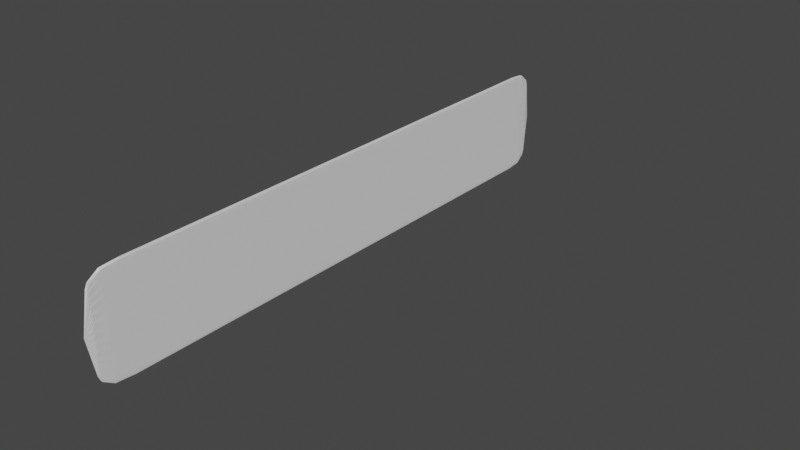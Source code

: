 # Source: panel.blend  (saved by Blender 3.1.7; exported with 4.5.12 LTS)
import bpy
from mathutils import Matrix  # noqa: F401  (used for matrix-valued properties, if any)

bpy.ops.wm.read_factory_settings(use_empty=True)
scene = bpy.context.scene
scene.name = 'Scene'

# ---- collections
col_collection = bpy.data.collections.new('Collection'); scene.collection.children.link(col_collection)

# ---- world
world_world = bpy.data.worlds.new('World'); scene.world = world_world
world_world.use_nodes = True; world_world.node_tree.nodes.clear()
_N = world_world.node_tree.nodes; _L = world_world.node_tree.links
n0 = _N.new('ShaderNodeOutputWorld'); n0.name = 'World Output'; n0.location = (300, 300)
n1 = _N.new('ShaderNodeBackground'); n1.name = 'Background'; n1.location = (10, 300)
n1.inputs[0].default_value = (0.05088, 0.05088, 0.05088, 1.0)
_L.new(n1.outputs[0], n0.inputs[0])
n0.is_active_output = True
world_world.color = (0.05088, 0.05088, 0.05088)
world_world.use_sun_shadow = False
world_world.sun_shadow_jitter_overblur = 0.0

# ---- meshes
me_circle_001 = bpy.data.meshes.new('Circle.001')
me_circle_001.from_pydata([(-6.706e-08, 2.88, 3.284), (-0.0373, 2.874, 3.284), (-0.07316, 2.883, 3.284), (-0.1062, 2.878, 3.284), (-0.1062, 2.867, 2.322), (-0.1062, 2.874, 1.824), (-0.1062, 2.878, 1.257), (-0.1062, 2.864, 0.6407), (-0.1062, 2.88, -7.153e-07), (-0.1062, 2.864, -0.6407), (-0.1062, 2.878, -1.257), (-0.1062, 2.874, -1.824), (-0.1062, 2.867, -2.322), (-0.1062, 2.878, -3.284), (-0.07316, 2.883, -3.284), (-0.0373, 2.874, -3.284), (0.0, 2.88, -3.284), (0.0373, 2.874, -3.284), (0.07316, 2.883, -3.284), (0.1062, 2.878, -3.284), (0.1062, 2.867, -2.322), (0.1062, 2.874, -1.824), (0.1062, 2.878, -1.257), (0.1062, 2.864, -0.6407), (0.1062, 2.88, 2.623e-06), (0.1062, 2.864, 0.6407), (0.1062, 2.878, 1.257), (0.1062, 2.874, 1.824), (0.1062, 2.867, 2.322), (0.1062, 2.878, 3.284), (0.07316, 2.883, 3.284), (0.0373, 2.874, 3.284), (0.1062, 2.873, 2.841), (-0.1062, 2.873, 2.807), (0.1062, 2.873, -2.803), (-0.1062, 2.873, -2.803), (-0.0373, 4.86, 3.284), (-6.706e-08, 4.866, 3.284), (-0.07316, 4.869, 3.284), (-0.1062, 4.864, 3.284), (-0.1062, 4.858, 2.807), (-0.1062, 4.86, 1.824), (-0.1062, 4.853, 2.322), (-0.1062, 4.863, 1.257), (-0.1062, 4.849, 0.6407), (-0.1062, 4.866, -7.153e-07), (-0.1062, 4.849, -0.6407), (-0.1062, 4.863, -1.257), (-0.1062, 4.86, -1.824), (-0.1062, 4.853, -2.322), (-0.1062, 4.858, -2.803), (-0.07316, 4.869, -3.284), (-0.1062, 4.864, -3.284), (-0.0373, 4.86, -3.284), (0.0, 4.866, -3.284), (0.0373, 4.86, -3.284), (0.07316, 4.869, -3.284), (0.1062, 4.864, -3.284), (0.1062, 4.858, -2.803), (0.1062, 4.86, -1.824), (0.1062, 4.853, -2.322), (0.1062, 4.863, -1.257), (0.1062, 4.849, -0.6407), (0.1062, 4.866, 2.623e-06), (0.1062, 4.849, 0.6407), (0.1062, 4.863, 1.257), (0.1062, 4.86, 1.824), (0.1062, 4.853, 2.322), (0.1062, 4.859, 2.841), (0.07316, 4.869, 3.284), (0.1062, 4.864, 3.284), (0.0373, 4.86, 3.284), (-0.0373, 6.845, 3.284), (-6.706e-08, 6.852, 3.284), (-0.07316, 6.855, 3.284), (-0.1062, 6.85, 3.284), (-0.1062, 6.844, 2.807), (-0.1062, 6.846, 1.824), (-0.1062, 6.839, 2.322), (-0.1062, 6.849, 1.257), (-0.1062, 6.835, 0.6407), (-0.1062, 6.852, -7.153e-07), (-0.1062, 6.835, -0.6407), (-0.1062, 6.849, -1.257), (-0.1062, 6.846, -1.824), (-0.1062, 6.839, -2.322), (-0.1062, 6.844, -2.803), (-0.07316, 6.855, -3.284), (-0.1062, 6.85, -3.284), (-0.0373, 6.845, -3.284), (0.0, 6.852, -3.284), (0.0373, 6.845, -3.284), (0.07316, 6.855, -3.284), (0.1062, 6.85, -3.284), (0.1062, 6.844, -2.803), (0.1062, 6.846, -1.824), (0.1062, 6.839, -2.322), (0.1062, 6.849, -1.257), (0.1062, 6.835, -0.6407), (0.1062, 6.852, 2.623e-06), (0.1062, 6.835, 0.6407), (0.1062, 6.849, 1.257), (0.1062, 6.846, 1.824), (0.1062, 6.839, 2.322), (0.1062, 6.845, 2.841), (0.07316, 6.855, 3.284), (0.1062, 6.85, 3.284), (0.0373, 6.845, 3.284), (-0.0373, 8.831, 3.284), (-6.706e-08, 8.838, 3.284), (-0.07316, 8.841, 3.284), (-0.1062, 8.835, 3.284), (-0.1062, 8.83, 2.807), (-0.1062, 8.832, 1.824), (-0.1062, 8.824, 2.322), (-0.1062, 8.835, 1.257), (-0.1062, 8.821, 0.6407), (-0.1062, 8.838, -7.153e-07), (-0.1062, 8.821, -0.6407), (-0.1062, 8.835, -1.257), (-0.1062, 8.832, -1.824), (-0.1062, 8.824, -2.322), (-0.1062, 8.83, -2.803), (-0.07316, 8.841, -3.284), (-0.1062, 8.835, -3.284), (-0.0373, 8.831, -3.284), (0.0, 8.838, -3.284), (0.0373, 8.831, -3.284), (0.07316, 8.841, -3.284), (0.1062, 8.835, -3.284), (0.1062, 8.83, -2.803), (0.1062, 8.832, -1.824), (0.1062, 8.824, -2.322), (0.1062, 8.835, -1.257), (0.1062, 8.821, -0.6407), (0.1062, 8.838, 2.623e-06), (0.1062, 8.821, 0.6407), (0.1062, 8.835, 1.257), (0.1062, 8.832, 1.824), (0.1062, 8.824, 2.322), (0.1062, 8.83, 2.841), (0.07316, 8.841, 3.284), (0.1062, 8.835, 3.284), (0.0373, 8.831, 3.284), (-0.0373, 10.83, 3.284), (-6.706e-08, 10.83, 3.284), (-0.07316, 10.84, 3.284), (-0.1062, 10.83, 3.284), (-0.1062, 10.83, 2.807), (-0.1062, 10.83, 1.824), (-0.1062, 10.82, 2.322), (-0.1062, 10.83, 1.257), (-0.1062, 10.82, 0.6407), (-0.1062, 10.83, -7.153e-07), (-0.1062, 10.82, -0.6407), (-0.1062, 10.83, -1.257), (-0.1062, 10.83, -1.824), (-0.1062, 10.82, -2.322), (-0.1062, 10.83, -2.803), (-0.07316, 10.84, -3.284), (-0.1062, 10.83, -3.284), (-0.0373, 10.83, -3.284), (0.0, 10.83, -3.284), (0.0373, 10.83, -3.284), (0.07316, 10.84, -3.284), (0.1062, 10.83, -3.284), (0.1062, 10.83, -2.803), (0.1062, 10.83, -1.824), (0.1062, 10.82, -2.322), (0.1062, 10.83, -1.257), (0.1062, 10.82, -0.6407), (0.1062, 10.83, 2.623e-06), (0.1062, 10.82, 0.6407), (0.1062, 10.83, 1.257), (0.1062, 10.83, 1.824), (0.1062, 10.82, 2.322), (0.1062, 10.83, 2.841), (0.07316, 10.84, 3.284), (0.1062, 10.83, 3.284), (0.0373, 10.83, 3.284), (-0.0373, 12.82, 3.284), (-6.706e-08, 12.83, 3.284), (-0.07316, 12.83, 3.284), (-0.1062, 12.83, 3.284), (-0.1062, 12.82, 2.807), (-0.1062, 12.82, 1.824), (-0.1062, 12.81, 2.322), (-0.1062, 12.83, 1.257), (-0.1062, 12.81, 0.6407), (-0.1062, 12.83, -7.153e-07), (-0.1062, 12.81, -0.6407), (-0.1062, 12.83, -1.257), (-0.1062, 12.82, -1.824), (-0.1062, 12.81, -2.322), (-0.1062, 12.82, -2.803), (-0.07316, 12.83, -3.284), (-0.1062, 12.83, -3.284), (-0.0373, 12.82, -3.284), (0.0, 12.83, -3.284), (0.0373, 12.82, -3.284), (0.07316, 12.83, -3.284), (0.1062, 12.83, -3.284), (0.1062, 12.82, -2.803), (0.1062, 12.82, -1.824), (0.1062, 12.81, -2.322), (0.1062, 12.83, -1.257), (0.1062, 12.81, -0.6407), (0.1062, 12.83, 2.623e-06), (0.1062, 12.81, 0.6407), (0.1062, 12.83, 1.257), (0.1062, 12.82, 1.824), (0.1062, 12.81, 2.322), (0.1062, 12.82, 2.841), (0.07316, 12.83, 3.284), (0.1062, 12.83, 3.284), (0.0373, 12.82, 3.284), (-0.0373, 14.82, 3.284), (-6.706e-08, 14.82, 3.284), (-0.07316, 14.83, 3.284), (-0.1062, 14.82, 3.284), (-0.1062, 14.82, 2.807), (-0.1062, 14.82, 1.824), (-0.1062, 14.81, 2.322), (-0.1062, 14.82, 1.257), (-0.1062, 14.81, 0.6407), (-0.1062, 14.82, -7.153e-07), (-0.1062, 14.81, -0.6407), (-0.1062, 14.82, -1.257), (-0.1062, 14.82, -1.824), (-0.1062, 14.81, -2.322), (-0.1062, 14.82, -2.803), (-0.07316, 14.83, -3.284), (-0.1062, 14.82, -3.284), (-0.0373, 14.82, -3.284), (0.0, 14.82, -3.284), (0.0373, 14.82, -3.284), (0.07316, 14.83, -3.284), (0.1062, 14.82, -3.284), (0.1062, 14.82, -2.803), (0.1062, 14.82, -1.824), (0.1062, 14.81, -2.322), (0.1062, 14.82, -1.257), (0.1062, 14.81, -0.6407), (0.1062, 14.82, 2.623e-06), (0.1062, 14.81, 0.6407), (0.1062, 14.82, 1.257), (0.1062, 14.82, 1.824), (0.1062, 14.81, 2.322), (0.1062, 14.82, 2.841), (0.07316, 14.83, 3.284), (0.1062, 14.82, 3.284), (0.0373, 14.82, 3.284), (-0.0373, 16.81, 3.284), (-6.706e-08, 16.82, 3.284), (-0.07316, 16.82, 3.284), (-0.1062, 16.82, 3.284), (-0.1062, 16.81, 2.807), (-0.1062, 16.81, 1.824), (-0.1062, 16.81, 2.322), (-0.1062, 16.82, 1.257), (-0.1062, 16.8, 0.6407), (-0.1062, 16.82, -7.153e-07), (-0.1062, 16.8, -0.6407), (-0.1062, 16.82, -1.257), (-0.1062, 16.81, -1.824), (-0.1062, 16.81, -2.322), (-0.1062, 16.81, -2.803), (-0.07316, 16.82, -3.284), (-0.1062, 16.82, -3.284), (-0.0373, 16.81, -3.284), (0.0, 16.82, -3.284), (0.0373, 16.81, -3.284), (0.07316, 16.82, -3.284), (0.1062, 16.82, -3.284), (0.1062, 16.81, -2.803), (0.1062, 16.81, -1.824), (0.1062, 16.81, -2.322), (0.1062, 16.82, -1.257), (0.1062, 16.8, -0.6407), (0.1062, 16.82, 2.623e-06), (0.1062, 16.8, 0.6407), (0.1062, 16.82, 1.257), (0.1062, 16.81, 1.824), (0.1062, 16.81, 2.322), (0.1062, 16.81, 2.841), (0.07316, 16.82, 3.284), (0.1062, 16.82, 3.284), (0.0373, 16.81, 3.284), (-0.0373, 18.81, 3.284), (-6.706e-08, 18.81, 3.284), (-0.07316, 18.82, 3.284), (-0.1062, 18.81, 3.284), (-0.1062, 18.81, 2.807), (-0.1062, 18.81, 1.824), (-0.1062, 18.8, 2.322), (-0.1062, 18.81, 1.257), (-0.1062, 18.8, 0.6407), (-0.1062, 18.81, -7.153e-07), (-0.1062, 18.8, -0.6407), (-0.1062, 18.81, -1.257), (-0.1062, 18.81, -1.824), (-0.1062, 18.8, -2.322), (-0.1062, 18.81, -2.803), (-0.07316, 18.82, -3.284), (-0.1062, 18.81, -3.284), (-0.0373, 18.81, -3.284), (0.0, 18.81, -3.284), (0.0373, 18.81, -3.284), (0.07316, 18.82, -3.284), (0.1062, 18.81, -3.284), (0.1062, 18.81, -2.803), (0.1062, 18.81, -1.824), (0.1062, 18.8, -2.322), (0.1062, 18.81, -1.257), (0.1062, 18.8, -0.6407), (0.1062, 18.81, 2.623e-06), (0.1062, 18.8, 0.6407), (0.1062, 18.81, 1.257), (0.1062, 18.81, 1.824), (0.1062, 18.8, 2.322), (0.1062, 18.81, 2.841), (0.07316, 18.82, 3.284), (0.1062, 18.81, 3.284), (0.0373, 18.81, 3.284), (-0.0373, 20.8, 3.284), (-6.706e-08, 20.81, 3.284), (-0.07316, 20.81, 3.284), (-0.1062, 20.81, 3.284), (-0.1062, 20.8, 2.807), (-0.1062, 20.8, 1.824), (-0.1062, 20.8, 2.322), (-0.1062, 20.81, 1.257), (-0.1062, 20.79, 0.6407), (-0.1062, 20.81, -7.153e-07), (-0.1062, 20.79, -0.6407), (-0.1062, 20.81, -1.257), (-0.1062, 20.8, -1.824), (-0.1062, 20.8, -2.322), (-0.1062, 20.8, -2.803), (-0.07316, 20.81, -3.284), (-0.1062, 20.81, -3.284), (-0.0373, 20.8, -3.284), (0.0, 20.81, -3.284), (0.0373, 20.8, -3.284), (0.07316, 20.81, -3.284), (0.1062, 20.81, -3.284), (0.1062, 20.8, -2.803), (0.1062, 20.8, -1.824), (0.1062, 20.8, -2.322), (0.1062, 20.81, -1.257), (0.1062, 20.79, -0.6407), (0.1062, 20.81, 2.623e-06), (0.1062, 20.79, 0.6407), (0.1062, 20.81, 1.257), (0.1062, 20.8, 1.824), (0.1062, 20.8, 2.322), (0.1062, 20.8, 2.841), (0.07316, 20.81, 3.284), (0.1062, 20.81, 3.284), (0.0373, 20.8, 3.284), (-0.0373, 22.8, 3.284), (-6.706e-08, 22.8, 3.284), (-0.07316, 22.81, 3.284), (-0.1062, 22.8, 3.284), (-0.1062, 22.8, 2.807), (-0.1062, 22.8, 1.824), (-0.1062, 22.79, 2.322), (-0.1062, 22.8, 1.257), (-0.1062, 22.79, 0.6407), (-0.1062, 22.8, -7.153e-07), (-0.1062, 22.79, -0.6407), (-0.1062, 22.8, -1.257), (-0.1062, 22.8, -1.824), (-0.1062, 22.79, -2.322), (-0.1062, 22.8, -2.803), (-0.07316, 22.81, -3.284), (-0.1062, 22.8, -3.284), (-0.0373, 22.8, -3.284), (0.0, 22.8, -3.284), (0.0373, 22.8, -3.284), (0.07316, 22.81, -3.284), (0.1062, 22.8, -3.284), (0.1062, 22.8, -2.803), (0.1062, 22.8, -1.824), (0.1062, 22.79, -2.322), (0.1062, 22.8, -1.257), (0.1062, 22.79, -0.6407), (0.1062, 22.8, 2.623e-06), (0.1062, 22.79, 0.6407), (0.1062, 22.8, 1.257), (0.1062, 22.8, 1.824), (0.1062, 22.79, 2.322), (0.1062, 22.8, 2.841), (0.07316, 22.81, 3.284), (0.1062, 22.8, 3.284), (0.0373, 22.8, 3.284), (-0.0373, 24.79, 3.284), (-6.706e-08, 24.8, 3.284), (-0.07316, 24.8, 3.284), (-0.1062, 24.8, 3.284), (-0.1062, 24.79, 2.807), (-0.1062, 24.79, 1.824), (-0.1062, 24.79, 2.322), (-0.1062, 24.8, 1.257), (-0.1062, 24.78, 0.6407), (-0.1062, 24.8, -7.153e-07), (-0.1062, 24.78, -0.6407), (-0.1062, 24.8, -1.257), (-0.1062, 24.79, -1.824), (-0.1062, 24.79, -2.322), (-0.1062, 24.79, -2.803), (-0.07316, 24.8, -3.284), (-0.1062, 24.8, -3.284), (-0.0373, 24.79, -3.284), (0.0, 24.8, -3.284), (0.0373, 24.79, -3.284), (0.07316, 24.8, -3.284), (0.1062, 24.8, -3.284), (0.1062, 24.79, -2.803), (0.1062, 24.79, -1.824), (0.1062, 24.79, -2.322), (0.1062, 24.8, -1.257), (0.1062, 24.78, -0.6407), (0.1062, 24.8, 2.623e-06), (0.1062, 24.78, 0.6407), (0.1062, 24.8, 1.257), (0.1062, 24.79, 1.824), (0.1062, 24.79, 2.322), (0.1062, 24.79, 2.841), (0.07316, 24.8, 3.284), (0.1062, 24.8, 3.284), (0.0373, 24.79, 3.284), (-0.0373, 26.79, 3.284), (-6.706e-08, 26.79, 3.284), (-0.07316, 26.8, 3.284), (-0.1062, 26.79, 3.284), (-0.1062, 26.79, 2.807), (-0.1062, 26.79, 1.824), (-0.1062, 26.78, 2.322), (-0.1062, 26.79, 1.257), (-0.1062, 26.78, 0.6407), (-0.1062, 26.79, -7.153e-07), (-0.1062, 26.78, -0.6407), (-0.1062, 26.79, -1.257), (-0.1062, 26.79, -1.824), (-0.1062, 26.78, -2.322), (-0.1062, 26.79, -2.803), (-0.07316, 26.8, -3.284), (-0.1062, 26.79, -3.284), (-0.0373, 26.79, -3.284), (0.0, 26.79, -3.284), (0.0373, 26.79, -3.284), (0.07316, 26.8, -3.284), (0.1062, 26.79, -3.284), (0.1062, 26.79, -2.803), (0.1062, 26.79, -1.824), (0.1062, 26.78, -2.322), (0.1062, 26.79, -1.257), (0.1062, 26.78, -0.6407), (0.1062, 26.79, 2.623e-06), (0.1062, 26.78, 0.6407), (0.1062, 26.79, 1.257), (0.1062, 26.79, 1.824), (0.1062, 26.78, 2.322), (0.1062, 26.79, 2.841), (0.07316, 26.8, 3.284), (0.1062, 26.79, 3.284), (0.0373, 26.79, 3.284), (-0.0373, 28.78, 3.284), (-6.706e-08, 28.79, 3.284), (-0.07316, 28.79, 3.284), (-0.1062, 28.79, 3.284), (-0.1062, 28.78, 2.807), (-0.1062, 28.78, 1.824), (-0.1062, 28.78, 2.322), (-0.1062, 28.79, 1.257), (-0.1062, 28.77, 0.6407), (-0.1062, 28.79, -7.153e-07), (-0.1062, 28.77, -0.6407), (-0.1062, 28.79, -1.257), (-0.1062, 28.78, -1.824), (-0.1062, 28.78, -2.322), (-0.1062, 28.78, -2.803), (-0.07316, 28.79, -3.284), (-0.1062, 28.79, -3.284), (-0.0373, 28.78, -3.284), (0.0, 28.79, -3.284), (0.0373, 28.78, -3.284), (0.07316, 28.79, -3.284), (0.1062, 28.79, -3.284), (0.1062, 28.78, -2.803), (0.1062, 28.78, -1.824), (0.1062, 28.78, -2.322), (0.1062, 28.79, -1.257), (0.1062, 28.77, -0.6407), (0.1062, 28.79, 2.623e-06), (0.1062, 28.77, 0.6407), (0.1062, 28.79, 1.257), (0.1062, 28.78, 1.824), (0.1062, 28.78, 2.322), (0.1062, 28.78, 2.841), (0.07316, 28.79, 3.284), (0.1062, 28.79, 3.284), (0.0373, 28.78, 3.284), (-0.0373, 30.78, 3.284), (-6.706e-08, 30.78, 3.284), (-0.07316, 30.79, 3.284), (-0.1062, 30.78, 3.284), (-0.1062, 30.78, 2.807), (-0.1062, 30.78, 1.824), (-0.1062, 30.77, 2.322), (-0.1062, 30.78, 1.257), (-0.1062, 30.77, 0.6407), (-0.1062, 30.78, -7.153e-07), (-0.1062, 30.77, -0.6407), (-0.1062, 30.78, -1.257), (-0.1062, 30.78, -1.824), (-0.1062, 30.77, -2.322), (-0.1062, 30.78, -2.803), (-0.07316, 30.79, -3.284), (-0.1062, 30.78, -3.284), (-0.0373, 30.78, -3.284), (0.0, 30.78, -3.284), (0.0373, 30.78, -3.284), (0.07316, 30.79, -3.284), (0.1062, 30.78, -3.284), (0.1062, 30.78, -2.803), (0.1062, 30.78, -1.824), (0.1062, 30.77, -2.322), (0.1062, 30.78, -1.257), (0.1062, 30.77, -0.6407), (0.1062, 30.78, 2.623e-06), (0.1062, 30.77, 0.6407), (0.1062, 30.78, 1.257), (0.1062, 30.78, 1.824), (0.1062, 30.77, 2.322), (0.1062, 30.78, 2.841), (0.07316, 30.79, 3.284), (0.1062, 30.78, 3.284), (0.0373, 30.78, 3.284), (-0.0373, 32.77, 3.284), (-6.706e-08, 32.78, 3.284), (-0.07316, 32.78, 3.284), (-0.1062, 32.78, 3.284), (-0.1062, 32.77, 2.807), (-0.1062, 32.77, 1.824), (-0.1062, 32.77, 2.322), (-0.1062, 32.78, 1.257), (-0.1062, 32.76, 0.6407), (-0.1062, 32.78, -7.153e-07), (-0.1062, 32.76, -0.6407), (-0.1062, 32.78, -1.257), (-0.1062, 32.77, -1.824), (-0.1062, 32.77, -2.322), (-0.1062, 32.77, -2.803), (-0.07316, 32.78, -3.284), (-0.1062, 32.78, -3.284), (-0.0373, 32.77, -3.284), (0.0, 32.78, -3.284), (0.0373, 32.77, -3.284), (0.07316, 32.78, -3.284), (0.1062, 32.78, -3.284), (0.1062, 32.77, -2.803), (0.1062, 32.77, -1.824), (0.1062, 32.77, -2.322), (0.1062, 32.78, -1.257), (0.1062, 32.76, -0.6407), (0.1062, 32.78, 2.623e-06), (0.1062, 32.76, 0.6407), (0.1062, 32.78, 1.257), (0.1062, 32.77, 1.824), (0.1062, 32.77, 2.322), (0.1062, 32.77, 2.841), (0.07316, 32.78, 3.284), (0.1062, 32.78, 3.284), (0.0373, 32.77, 3.284), (-0.0373, 34.77, 3.284), (-6.706e-08, 34.77, 3.284), (-0.07316, 34.78, 3.284), (-0.1062, 34.77, 3.284), (-0.1062, 34.77, 2.807), (-0.1062, 34.77, 1.824), (-0.1062, 34.76, 2.322), (-0.1062, 34.77, 1.257), (-0.1062, 34.76, 0.6407), (-0.1062, 34.77, -7.153e-07), (-0.1062, 34.76, -0.6407), (-0.1062, 34.77, -1.257), (-0.1062, 34.77, -1.824), (-0.1062, 34.76, -2.322), (-0.1062, 34.77, -2.803), (-0.07316, 34.78, -3.284), (-0.1062, 34.77, -3.284), (-0.0373, 34.77, -3.284), (0.0, 34.77, -3.284), (0.0373, 34.77, -3.284), (0.07316, 34.78, -3.284), (0.1062, 34.77, -3.284), (0.1062, 34.77, -2.803), (0.1062, 34.77, -1.824), (0.1062, 34.76, -2.322), (0.1062, 34.77, -1.257), (0.1062, 34.76, -0.6407), (0.1062, 34.77, 2.623e-06), (0.1062, 34.76, 0.6407), (0.1062, 34.77, 1.257), (0.1062, 34.77, 1.824), (0.1062, 34.76, 2.322), (0.1062, 34.77, 2.841), (0.07316, 34.78, 3.284), (0.1062, 34.77, 3.284), (0.0373, 34.77, 3.284), (7.852, -0.832, 3.284), (-6.706e-08, 0.604, 3.284), (-0.0373, 0.5976, 3.284), (-0.07316, 0.607, 3.284), (-0.1062, 0.6018, 3.284), (-0.1062, 0.5908, 2.322), (-0.1062, 0.598, 1.824), (-0.1062, 0.6013, 1.257), (-0.1062, 0.5875, 0.6407), (-0.1062, 0.604, -7.153e-07), (-0.1062, 0.5875, -0.6407), (-0.1062, 0.6013, -1.257), (-0.1062, 0.598, -1.824), (-0.1062, 0.5908, -2.322), (-0.1062, 0.6018, -3.284), (-0.07316, 0.607, -3.284), (-0.0373, 0.5976, -3.284), (0.0, 0.604, -3.284), (0.0373, 0.5976, -3.284), (0.07316, 0.607, -3.284), (0.1062, 0.6018, -3.284), (0.1062, 0.5908, -2.322), (0.1062, 0.598, -1.824), (0.1062, 0.6013, -1.257), (0.1062, 0.5875, -0.6407), (0.1062, 0.604, 2.623e-06), (0.1062, 0.5875, 0.6407), (0.1062, 0.6013, 1.257), (0.1062, 0.598, 1.824), (0.1062, 0.5908, 2.322), (0.1062, 0.6018, 3.284), (0.07316, 0.607, 3.284), (0.0373, 0.5976, 3.284), (0.1062, 0.5967, 2.841), (-0.1062, 0.5964, 2.807), (0.1062, 0.5963, -2.803), (-0.1062, 0.5963, -2.803), (-0.0373, -1.99, 3.284), (-6.706e-08, -1.983, 3.284), (-0.07316, -1.98, 3.284), (-0.1062, -1.985, 3.284), (-0.1062, -1.991, 2.807), (-0.1062, -1.989, 1.824), (-0.1062, -1.996, 2.322), (-0.1062, -1.986, 1.257), (-0.1062, -2.0, 0.6407), (-0.1062, -1.983, -7.153e-07), (-0.1062, -2.0, -0.6407), (-0.1062, -1.986, -1.257), (-0.1062, -1.989, -1.824), (-0.1062, -1.996, -2.322), (-0.1062, -1.991, -2.803), (-0.07316, -1.98, -3.284), (-0.1062, -1.985, -3.284), (-0.0373, -1.99, -3.284), (0.0, -1.983, -3.284), (0.0373, -1.99, -3.284), (0.07316, -1.98, -3.284), (0.1062, -1.985, -3.284), (0.1062, -1.991, -2.803), (0.1062, -1.989, -1.824), (0.1062, -1.996, -2.322), (0.1062, -1.986, -1.257), (0.1062, -2.0, -0.6407), (0.1062, -1.983, 2.623e-06), (0.1062, -2.0, 0.6407), (0.1062, -1.986, 1.257), (0.1062, -1.989, 1.824), (0.1062, -1.996, 2.322), (0.1062, -1.991, 2.841), (0.07316, -1.98, 3.284), (0.1062, -1.985, 3.284), (0.0373, -1.99, 3.284)], [], [(2, 1, 36, 38), (63, 62, 98, 99), (32, 28, 67, 68), (16, 15, 53, 54), (3, 2, 38, 39), (30, 29, 70, 69), (17, 16, 54, 55), (33, 3, 39, 40), (31, 30, 69, 71), (18, 17, 55, 56), (5, 4, 42, 41), (0, 31, 71, 37), (19, 18, 56, 57), (6, 5, 41, 43), (29, 32, 68, 70), (34, 19, 57, 58), (7, 6, 43, 44), (4, 33, 40, 42), (21, 20, 60, 59), (8, 7, 44, 45), (20, 34, 58, 60), (22, 21, 59, 61), (9, 8, 45, 46), (13, 35, 50, 52), (23, 22, 61, 62), (10, 9, 46, 47), (24, 23, 62, 63), (11, 10, 47, 48), (25, 24, 63, 64), (12, 11, 48, 49), (26, 25, 64, 65), (35, 12, 49, 50), (27, 26, 65, 66), (14, 13, 52, 51), (1, 0, 37, 36), (28, 27, 66, 67), (15, 14, 51, 53), (93, 92, 128, 129), (48, 47, 83, 84), (64, 63, 99, 100), (49, 48, 84, 85), (65, 64, 100, 101), (50, 49, 85, 86), (66, 65, 101, 102), (51, 52, 88, 87), (36, 37, 73, 72), (67, 66, 102, 103), (53, 51, 87, 89), (38, 36, 72, 74), (68, 67, 103, 104), (54, 53, 89, 90), (39, 38, 74, 75), (69, 70, 106, 105), (55, 54, 90, 91), (40, 39, 75, 76), (71, 69, 105, 107), (56, 55, 91, 92), (41, 42, 78, 77), (37, 71, 107, 73), (57, 56, 92, 93), (43, 41, 77, 79), (70, 68, 104, 106), (58, 57, 93, 94), (44, 43, 79, 80), (42, 40, 76, 78), (59, 60, 96, 95), (45, 44, 80, 81), (60, 58, 94, 96), (61, 59, 95, 97), (46, 45, 81, 82), (52, 50, 86, 88), (62, 61, 97, 98), (47, 46, 82, 83), (137, 136, 172, 173), (79, 77, 113, 115), (106, 104, 140, 142), (94, 93, 129, 130), (80, 79, 115, 116), (78, 76, 112, 114), (95, 96, 132, 131), (81, 80, 116, 117), (96, 94, 130, 132), (97, 95, 131, 133), (82, 81, 117, 118), (88, 86, 122, 124), (98, 97, 133, 134), (83, 82, 118, 119), (99, 98, 134, 135), (84, 83, 119, 120), (100, 99, 135, 136), (85, 84, 120, 121), (101, 100, 136, 137), (86, 85, 121, 122), (102, 101, 137, 138), (87, 88, 124, 123), (72, 73, 109, 108), (103, 102, 138, 139), (89, 87, 123, 125), (74, 72, 108, 110), (104, 103, 139, 140), (90, 89, 125, 126), (75, 74, 110, 111), (105, 106, 142, 141), (91, 90, 126, 127), (76, 75, 111, 112), (107, 105, 141, 143), (92, 91, 127, 128), (77, 78, 114, 113), (73, 107, 143, 109), (167, 168, 204, 203), (122, 121, 157, 158), (138, 137, 173, 174), (123, 124, 160, 159), (108, 109, 145, 144), (139, 138, 174, 175), (125, 123, 159, 161), (110, 108, 144, 146), (140, 139, 175, 176), (126, 125, 161, 162), (111, 110, 146, 147), (141, 142, 178, 177), (127, 126, 162, 163), (112, 111, 147, 148), (143, 141, 177, 179), (128, 127, 163, 164), (113, 114, 150, 149), (109, 143, 179, 145), (129, 128, 164, 165), (115, 113, 149, 151), (142, 140, 176, 178), (130, 129, 165, 166), (116, 115, 151, 152), (114, 112, 148, 150), (131, 132, 168, 167), (117, 116, 152, 153), (132, 130, 166, 168), (133, 131, 167, 169), (118, 117, 153, 154), (124, 122, 158, 160), (134, 133, 169, 170), (119, 118, 154, 155), (135, 134, 170, 171), (120, 119, 155, 156), (136, 135, 171, 172), (121, 120, 156, 157), (198, 197, 233, 234), (153, 152, 188, 189), (168, 166, 202, 204), (169, 167, 203, 205), (154, 153, 189, 190), (160, 158, 194, 196), (170, 169, 205, 206), (155, 154, 190, 191), (171, 170, 206, 207), (156, 155, 191, 192), (172, 171, 207, 208), (157, 156, 192, 193), (173, 172, 208, 209), (158, 157, 193, 194), (174, 173, 209, 210), (159, 160, 196, 195), (144, 145, 181, 180), (175, 174, 210, 211), (161, 159, 195, 197), (146, 144, 180, 182), (176, 175, 211, 212), (162, 161, 197, 198), (147, 146, 182, 183), (177, 178, 214, 213), (163, 162, 198, 199), (148, 147, 183, 184), (179, 177, 213, 215), (164, 163, 199, 200), (149, 150, 186, 185), (145, 179, 215, 181), (165, 164, 200, 201), (151, 149, 185, 187), (178, 176, 212, 214), (166, 165, 201, 202), (152, 151, 187, 188), (150, 148, 184, 186), (228, 227, 263, 264), (183, 182, 218, 219), (213, 214, 250, 249), (199, 198, 234, 235), (184, 183, 219, 220), (215, 213, 249, 251), (200, 199, 235, 236), (185, 186, 222, 221), (181, 215, 251, 217), (201, 200, 236, 237), (187, 185, 221, 223), (214, 212, 248, 250), (202, 201, 237, 238), (188, 187, 223, 224), (186, 184, 220, 222), (203, 204, 240, 239), (189, 188, 224, 225), (204, 202, 238, 240), (205, 203, 239, 241), (190, 189, 225, 226), (196, 194, 230, 232), (206, 205, 241, 242), (191, 190, 226, 227), (207, 206, 242, 243), (192, 191, 227, 228), (208, 207, 243, 244), (193, 192, 228, 229), (209, 208, 244, 245), (194, 193, 229, 230), (210, 209, 245, 246), (195, 196, 232, 231), (180, 181, 217, 216), (211, 210, 246, 247), (197, 195, 231, 233), (182, 180, 216, 218), (212, 211, 247, 248), (259, 257, 293, 295), (244, 243, 279, 280), (229, 228, 264, 265), (245, 244, 280, 281), (230, 229, 265, 266), (246, 245, 281, 282), (231, 232, 268, 267), (216, 217, 253, 252), (247, 246, 282, 283), (233, 231, 267, 269), (218, 216, 252, 254), (248, 247, 283, 284), (234, 233, 269, 270), (219, 218, 254, 255), (249, 250, 286, 285), (235, 234, 270, 271), (220, 219, 255, 256), (251, 249, 285, 287), (236, 235, 271, 272), (221, 222, 258, 257), (217, 251, 287, 253), (237, 236, 272, 273), (223, 221, 257, 259), (250, 248, 284, 286), (238, 237, 273, 274), (224, 223, 259, 260), (222, 220, 256, 258), (239, 240, 276, 275), (225, 224, 260, 261), (240, 238, 274, 276), (241, 239, 275, 277), (226, 225, 261, 262), (232, 230, 266, 268), (242, 241, 277, 278), (227, 226, 262, 263), (243, 242, 278, 279), (288, 289, 325, 324), (286, 284, 320, 322), (274, 273, 309, 310), (260, 259, 295, 296), (258, 256, 292, 294), (275, 276, 312, 311), (261, 260, 296, 297), (276, 274, 310, 312), (277, 275, 311, 313), (262, 261, 297, 298), (268, 266, 302, 304), (278, 277, 313, 314), (263, 262, 298, 299), (279, 278, 314, 315), (264, 263, 299, 300), (280, 279, 315, 316), (265, 264, 300, 301), (281, 280, 316, 317), (266, 265, 301, 302), (282, 281, 317, 318), (267, 268, 304, 303), (252, 253, 289, 288), (283, 282, 318, 319), (269, 267, 303, 305), (254, 252, 288, 290), (284, 283, 319, 320), (270, 269, 305, 306), (255, 254, 290, 291), (285, 286, 322, 321), (271, 270, 306, 307), (256, 255, 291, 292), (287, 285, 321, 323), (272, 271, 307, 308), (257, 258, 294, 293), (253, 287, 323, 289), (273, 272, 308, 309), (350, 349, 385, 386), (319, 318, 354, 355), (305, 303, 339, 341), (290, 288, 324, 326), (320, 319, 355, 356), (306, 305, 341, 342), (291, 290, 326, 327), (321, 322, 358, 357), (307, 306, 342, 343), (292, 291, 327, 328), (323, 321, 357, 359), (308, 307, 343, 344), (293, 294, 330, 329), (289, 323, 359, 325), (309, 308, 344, 345), (295, 293, 329, 331), (322, 320, 356, 358), (310, 309, 345, 346), (296, 295, 331, 332), (294, 292, 328, 330), (311, 312, 348, 347), (297, 296, 332, 333), (312, 310, 346, 348), (313, 311, 347, 349), (298, 297, 333, 334), (304, 302, 338, 340), (314, 313, 349, 350), (299, 298, 334, 335), (315, 314, 350, 351), (300, 299, 335, 336), (316, 315, 351, 352), (301, 300, 336, 337), (317, 316, 352, 353), (302, 301, 337, 338), (318, 317, 353, 354), (303, 304, 340, 339), (380, 379, 415, 416), (335, 334, 370, 371), (351, 350, 386, 387), (336, 335, 371, 372), (352, 351, 387, 388), (337, 336, 372, 373), (353, 352, 388, 389), (338, 337, 373, 374), (354, 353, 389, 390), (339, 340, 376, 375), (324, 325, 361, 360), (355, 354, 390, 391), (341, 339, 375, 377), (326, 324, 360, 362), (356, 355, 391, 392), (342, 341, 377, 378), (327, 326, 362, 363), (357, 358, 394, 393), (343, 342, 378, 379), (328, 327, 363, 364), (359, 357, 393, 395), (344, 343, 379, 380), (329, 330, 366, 365), (325, 359, 395, 361), (345, 344, 380, 381), (331, 329, 365, 367), (358, 356, 392, 394), (346, 345, 381, 382), (332, 331, 367, 368), (330, 328, 364, 366), (347, 348, 384, 383), (333, 332, 368, 369), (348, 346, 382, 384), (349, 347, 383, 385), (334, 333, 369, 370), (340, 338, 374, 376), (410, 409, 445, 446), (365, 366, 402, 401), (361, 395, 431, 397), (381, 380, 416, 417), (367, 365, 401, 403), (394, 392, 428, 430), (382, 381, 417, 418), (368, 367, 403, 404), (366, 364, 400, 402), (383, 384, 420, 419), (369, 368, 404, 405), (384, 382, 418, 420), (385, 383, 419, 421), (370, 369, 405, 406), (376, 374, 410, 412), (386, 385, 421, 422), (371, 370, 406, 407), (387, 386, 422, 423), (372, 371, 407, 408), (388, 387, 423, 424), (373, 372, 408, 409), (389, 388, 424, 425), (374, 373, 409, 410), (390, 389, 425, 426), (375, 376, 412, 411), (360, 361, 397, 396), (391, 390, 426, 427), (377, 375, 411, 413), (362, 360, 396, 398), (392, 391, 427, 428), (378, 377, 413, 414), (363, 362, 398, 399), (393, 394, 430, 429), (379, 378, 414, 415), (364, 363, 399, 400), (395, 393, 429, 431), (441, 440, 476, 477), (426, 425, 461, 462), (411, 412, 448, 447), (396, 397, 433, 432), (427, 426, 462, 463), (413, 411, 447, 449), (398, 396, 432, 434), (428, 427, 463, 464), (414, 413, 449, 450), (399, 398, 434, 435), (429, 430, 466, 465), (415, 414, 450, 451), (400, 399, 435, 436), (431, 429, 465, 467), (416, 415, 451, 452), (401, 402, 438, 437), (397, 431, 467, 433), (417, 416, 452, 453), (403, 401, 437, 439), (430, 428, 464, 466), (418, 417, 453, 454), (404, 403, 439, 440), (402, 400, 436, 438), (419, 420, 456, 455), (405, 404, 440, 441), (420, 418, 454, 456), (421, 419, 455, 457), (406, 405, 441, 442), (412, 410, 446, 448), (422, 421, 457, 458), (407, 406, 442, 443), (423, 422, 458, 459), (408, 407, 443, 444), (424, 423, 459, 460), (409, 408, 444, 445), (425, 424, 460, 461), (471, 470, 506, 507), (456, 454, 490, 492), (457, 455, 491, 493), (442, 441, 477, 478), (448, 446, 482, 484), (458, 457, 493, 494), (443, 442, 478, 479), (459, 458, 494, 495), (444, 443, 479, 480), (460, 459, 495, 496), (445, 444, 480, 481), (461, 460, 496, 497), (446, 445, 481, 482), (462, 461, 497, 498), (447, 448, 484, 483), (432, 433, 469, 468), (463, 462, 498, 499), (449, 447, 483, 485), (434, 432, 468, 470), (464, 463, 499, 500), (450, 449, 485, 486), (435, 434, 470, 471), (465, 466, 502, 501), (451, 450, 486, 487), (436, 435, 471, 472), (467, 465, 501, 503), (452, 451, 487, 488), (437, 438, 474, 473), (433, 467, 503, 469), (453, 452, 488, 489), (439, 437, 473, 475), (466, 464, 500, 502), (454, 453, 489, 490), (440, 439, 475, 476), (438, 436, 472, 474), (455, 456, 492, 491), (532, 531, 567, 568), (501, 502, 538, 537), (487, 486, 522, 523), (472, 471, 507, 508), (503, 501, 537, 539), (488, 487, 523, 524), (473, 474, 510, 509), (469, 503, 539, 505), (489, 488, 524, 525), (475, 473, 509, 511), (502, 500, 536, 538), (490, 489, 525, 526), (476, 475, 511, 512), (474, 472, 508, 510), (491, 492, 528, 527), (477, 476, 512, 513), (492, 490, 526, 528), (493, 491, 527, 529), (478, 477, 513, 514), (484, 482, 518, 520), (494, 493, 529, 530), (479, 478, 514, 515), (495, 494, 530, 531), (480, 479, 515, 516), (496, 495, 531, 532), (481, 480, 516, 517), (497, 496, 532, 533), (482, 481, 517, 518), (498, 497, 533, 534), (483, 484, 520, 519), (468, 469, 505, 504), (499, 498, 534, 535), (485, 483, 519, 521), (470, 468, 504, 506), (500, 499, 535, 536), (486, 485, 521, 522), (567, 566, 602, 603), (517, 516, 552, 553), (533, 532, 568, 569), (518, 517, 553, 554), (534, 533, 569, 570), (519, 520, 556, 555), (504, 505, 541, 540), (535, 534, 570, 571), (521, 519, 555, 557), (538, 536, 572, 574), (506, 504, 540, 542), (536, 535, 571, 572), (522, 521, 557, 558), (510, 508, 544, 546), (507, 506, 542, 543), (537, 538, 574, 573), (523, 522, 558, 559), (528, 526, 562, 564), (508, 507, 543, 544), (539, 537, 573, 575), (524, 523, 559, 560), (520, 518, 554, 556), (509, 510, 546, 545), (505, 539, 575, 541), (525, 524, 560, 561), (511, 509, 545, 547), (526, 525, 561, 562), (512, 511, 547, 548), (527, 528, 564, 563), (513, 512, 548, 549), (529, 527, 563, 565), (514, 513, 549, 550), (530, 529, 565, 566), (515, 514, 550, 551), (531, 530, 566, 567), (516, 515, 551, 552), (576, 577, 611, 609, 610, 608, 607, 606, 605, 604, 603, 602, 601, 599, 600, 598, 597, 596, 595, 594, 593, 591, 592, 590, 589, 588, 587, 586, 585, 584, 583, 581, 582, 580, 579, 578), (552, 551, 587, 588), (568, 567, 603, 604), (553, 552, 588, 589), (569, 568, 604, 605), (554, 553, 589, 590), (570, 569, 605, 606), (555, 556, 592, 591), (540, 541, 577, 576), (571, 570, 606, 607), (557, 555, 591, 593), (542, 540, 576, 578), (572, 571, 607, 608), (558, 557, 593, 594), (543, 542, 578, 579), (573, 574, 610, 609), (559, 558, 594, 595), (544, 543, 579, 580), (575, 573, 609, 611), (560, 559, 595, 596), (545, 546, 582, 581), (541, 575, 611, 577), (561, 560, 596, 597), (547, 545, 581, 583), (574, 572, 608, 610), (562, 561, 597, 598), (548, 547, 583, 584), (546, 544, 580, 582), (563, 564, 600, 599), (549, 548, 584, 585), (564, 562, 598, 600), (565, 563, 599, 601), (550, 549, 585, 586), (556, 554, 590, 592), (566, 565, 601, 602), (551, 550, 586, 587), (24, 25, 638, 637), (11, 12, 625, 624), (25, 26, 639, 638), (12, 35, 648, 625), (26, 27, 640, 639), (13, 14, 627, 626), (0, 1, 614, 613), (27, 28, 641, 640), (14, 15, 628, 627), (1, 2, 615, 614), (28, 32, 645, 641), (15, 16, 629, 628), (2, 3, 616, 615), (29, 30, 643, 642), (16, 17, 630, 629), (3, 33, 646, 616), (30, 31, 644, 643), (17, 18, 631, 630), (4, 5, 618, 617), (31, 0, 613, 644), (18, 19, 632, 631), (5, 6, 619, 618), (32, 29, 642, 645), (19, 34, 647, 632), (6, 7, 620, 619), (33, 4, 617, 646), (20, 21, 634, 633), (7, 8, 621, 620), (34, 20, 633, 647), (21, 22, 635, 634), (8, 9, 622, 621), (35, 13, 626, 648), (22, 23, 636, 635), (9, 10, 623, 622), (23, 24, 637, 636), (10, 11, 624, 623), (628, 629, 667, 666), (649, 651, 652, 653, 655, 654, 656, 657, 658, 659, 660, 661, 662, 663, 665, 664, 666, 667, 668, 669, 670, 671, 673, 672, 674, 675, 676, 677, 678, 679, 680, 681, 683, 682, 684, 650), (615, 616, 652, 651), (642, 643, 682, 683), (629, 630, 668, 667), (616, 646, 653, 652), (643, 644, 684, 682), (630, 631, 669, 668), (617, 618, 654, 655), (644, 613, 650, 684), (631, 632, 670, 669), (618, 619, 656, 654), (645, 642, 683, 681), (632, 647, 671, 670), (619, 620, 657, 656), (646, 617, 655, 653), (633, 634, 672, 673), (620, 621, 658, 657), (647, 633, 673, 671), (634, 635, 674, 672), (621, 622, 659, 658), (648, 626, 665, 663), (635, 636, 675, 674), (622, 623, 660, 659), (636, 637, 676, 675), (623, 624, 661, 660), (637, 638, 677, 676), (624, 625, 662, 661), (638, 639, 678, 677), (625, 648, 663, 662), (639, 640, 679, 678), (626, 627, 664, 665), (613, 614, 649, 650), (640, 641, 680, 679), (627, 628, 666, 664), (614, 615, 651, 649), (641, 645, 681, 680)])
_uv = me_circle_001.uv_layers.new(name='UVMap')
_uv.uv.foreach_set('vector', [0.5608, 0.3926, 0.5607, 0.3918, 0.5863, 0.3916, 0.5864, 0.3925, 0.5885, 0.4659, 0.5882, 0.4505, 0.6142, 0.4503, 0.6145, 0.4658, 0.5627, 0.5344, 0.5626, 0.522, 0.5885, 0.5219, 0.5886, 0.5344, 0.5595, 0.5523, 0.5595, 0.5514, 0.585, 0.552, 0.5851, 0.5529, 0.5608, 0.3934, 0.5608, 0.3926, 0.5864, 0.3925, 0.5864, 0.3933, 0.5629, 0.5456, 0.5629, 0.5448, 0.5886, 0.5452, 0.5887, 0.546, 0.5621, 0.3856, 0.5622, 0.3847, 0.588, 0.3841, 0.5879, 0.385, 0.5606, 0.4047, 0.5608, 0.3934, 0.5864, 0.3933, 0.5863, 0.4047, 0.5628, 0.5465, 0.5629, 0.5456, 0.5887, 0.546, 0.5886, 0.5468, 0.5623, 0.3864, 0.5621, 0.3856, 0.5879, 0.385, 0.588, 0.3859, 0.5604, 0.428, 0.5604, 0.4162, 0.5861, 0.4163, 0.5861, 0.4282, 0.5628, 0.5474, 0.5628, 0.5465, 0.5886, 0.5468, 0.5886, 0.5477, 0.5623, 0.3872, 0.5623, 0.3864, 0.588, 0.3859, 0.588, 0.3867, 0.5603, 0.4416, 0.5604, 0.428, 0.5861, 0.4282, 0.5861, 0.4418, 0.5629, 0.5448, 0.5627, 0.5344, 0.5886, 0.5344, 0.5886, 0.5452, 0.5622, 0.3986, 0.5623, 0.3872, 0.588, 0.3867, 0.588, 0.3983, 0.56, 0.4563, 0.5603, 0.4416, 0.5861, 0.4418, 0.5858, 0.4565, 0.5604, 0.4162, 0.5606, 0.4047, 0.5863, 0.4047, 0.5861, 0.4163, 0.5622, 0.422, 0.5621, 0.4101, 0.588, 0.4099, 0.5882, 0.4219, 0.5601, 0.4716, 0.56, 0.4563, 0.5858, 0.4565, 0.5859, 0.4718, 0.5621, 0.4101, 0.5622, 0.3986, 0.588, 0.3983, 0.588, 0.4099, 0.5623, 0.4357, 0.5622, 0.422, 0.5882, 0.4219, 0.5883, 0.4356, 0.5598, 0.4869, 0.5601, 0.4716, 0.5859, 0.4718, 0.5856, 0.4871, 0.5596, 0.5498, 0.5596, 0.5385, 0.5852, 0.5388, 0.5851, 0.5504, 0.5622, 0.4506, 0.5623, 0.4357, 0.5883, 0.4356, 0.5882, 0.4505, 0.5598, 0.5017, 0.5598, 0.4869, 0.5856, 0.4871, 0.5856, 0.5019, 0.5624, 0.466, 0.5622, 0.4506, 0.5882, 0.4505, 0.5885, 0.4659, 0.5597, 0.5152, 0.5598, 0.5017, 0.5856, 0.5019, 0.5855, 0.5154, 0.5623, 0.4815, 0.5624, 0.466, 0.5885, 0.4659, 0.5883, 0.4814, 0.5595, 0.5271, 0.5597, 0.5152, 0.5855, 0.5154, 0.5853, 0.5273, 0.5625, 0.4964, 0.5623, 0.4815, 0.5883, 0.4814, 0.5885, 0.4962, 0.5596, 0.5385, 0.5595, 0.5271, 0.5853, 0.5273, 0.5852, 0.5388, 0.5626, 0.51, 0.5625, 0.4964, 0.5885, 0.4962, 0.5886, 0.5099, 0.5596, 0.5506, 0.5596, 0.5498, 0.5851, 0.5504, 0.5852, 0.5511, 0.5607, 0.3918, 0.5608, 0.3909, 0.5864, 0.3907, 0.5863, 0.3916, 0.5626, 0.522, 0.5626, 0.51, 0.5886, 0.5099, 0.5885, 0.5219, 0.5595, 0.5514, 0.5596, 0.5506, 0.5852, 0.5511, 0.585, 0.552, 0.614, 0.3864, 0.6141, 0.3856, 0.6402, 0.3855, 0.6401, 0.3863, 0.5855, 0.5154, 0.5856, 0.5019, 0.6114, 0.5021, 0.6112, 0.5157, 0.5883, 0.4814, 0.5885, 0.4659, 0.6145, 0.4658, 0.6143, 0.4813, 0.5853, 0.5273, 0.5855, 0.5154, 0.6112, 0.5157, 0.611, 0.5276, 0.5885, 0.4962, 0.5883, 0.4814, 0.6143, 0.4813, 0.6146, 0.4962, 0.5852, 0.5388, 0.5853, 0.5273, 0.611, 0.5276, 0.611, 0.5391, 0.5886, 0.5099, 0.5885, 0.4962, 0.6146, 0.4962, 0.6146, 0.5099, 0.5852, 0.5511, 0.5851, 0.5504, 0.6109, 0.5507, 0.611, 0.5515, 0.5863, 0.3916, 0.5864, 0.3907, 0.6122, 0.3908, 0.6121, 0.3917, 0.5885, 0.5219, 0.5886, 0.5099, 0.6146, 0.5099, 0.6145, 0.5219, 0.585, 0.552, 0.5852, 0.5511, 0.611, 0.5515, 0.6108, 0.5523, 0.5864, 0.3925, 0.5863, 0.3916, 0.6121, 0.3917, 0.6122, 0.3926, 0.5886, 0.5344, 0.5885, 0.5219, 0.6145, 0.5219, 0.6146, 0.5345, 0.5851, 0.5529, 0.585, 0.552, 0.6108, 0.5523, 0.6109, 0.5532, 0.5864, 0.3933, 0.5864, 0.3925, 0.6122, 0.3926, 0.6122, 0.3934, 0.5887, 0.546, 0.5886, 0.5452, 0.6147, 0.5452, 0.6147, 0.546, 0.5879, 0.385, 0.588, 0.3841, 0.614, 0.3839, 0.6139, 0.3848, 0.5863, 0.4047, 0.5864, 0.3933, 0.6122, 0.3934, 0.612, 0.4048, 0.5886, 0.5468, 0.5887, 0.546, 0.6147, 0.546, 0.6146, 0.5469, 0.588, 0.3859, 0.5879, 0.385, 0.6139, 0.3848, 0.6141, 0.3856, 0.5861, 0.4282, 0.5861, 0.4163, 0.6119, 0.4164, 0.6119, 0.4283, 0.5886, 0.5477, 0.5886, 0.5468, 0.6146, 0.5469, 0.6147, 0.5478, 0.588, 0.3867, 0.588, 0.3859, 0.6141, 0.3856, 0.614, 0.3864, 0.5861, 0.4418, 0.5861, 0.4282, 0.6119, 0.4283, 0.6119, 0.4419, 0.5886, 0.5452, 0.5886, 0.5344, 0.6146, 0.5345, 0.6147, 0.5452, 0.588, 0.3983, 0.588, 0.3867, 0.614, 0.3864, 0.614, 0.3981, 0.5858, 0.4565, 0.5861, 0.4418, 0.6119, 0.4419, 0.6116, 0.4567, 0.5861, 0.4163, 0.5863, 0.4047, 0.612, 0.4048, 0.6119, 0.4164, 0.5882, 0.4219, 0.588, 0.4099, 0.614, 0.4097, 0.6142, 0.4217, 0.5859, 0.4718, 0.5858, 0.4565, 0.6116, 0.4567, 0.6117, 0.472, 0.588, 0.4099, 0.588, 0.3983, 0.614, 0.3981, 0.614, 0.4097, 0.5883, 0.4356, 0.5882, 0.4219, 0.6142, 0.4217, 0.6143, 0.4355, 0.5856, 0.4871, 0.5859, 0.4718, 0.6117, 0.472, 0.6113, 0.4874, 0.5851, 0.5504, 0.5852, 0.5388, 0.611, 0.5391, 0.6109, 0.5507, 0.5882, 0.4505, 0.5883, 0.4356, 0.6143, 0.4355, 0.6142, 0.4503, 0.5856, 0.5019, 0.5856, 0.4871, 0.6113, 0.4874, 0.6114, 0.5021, 0.6406, 0.4961, 0.6404, 0.4812, 0.6665, 0.4811, 0.6668, 0.496, 0.6119, 0.4419, 0.6119, 0.4283, 0.6377, 0.4285, 0.6377, 0.4421, 0.6147, 0.5452, 0.6146, 0.5345, 0.6407, 0.5344, 0.6408, 0.5451, 0.614, 0.3981, 0.614, 0.3864, 0.6401, 0.3863, 0.6401, 0.3979, 0.6116, 0.4567, 0.6119, 0.4419, 0.6377, 0.4421, 0.6374, 0.4569, 0.6119, 0.4164, 0.612, 0.4048, 0.6379, 0.405, 0.6377, 0.4166, 0.6142, 0.4217, 0.614, 0.4097, 0.6401, 0.4096, 0.6402, 0.4216, 0.6117, 0.472, 0.6116, 0.4567, 0.6374, 0.4569, 0.6375, 0.4722, 0.614, 0.4097, 0.614, 0.3981, 0.6401, 0.3979, 0.6401, 0.4096, 0.6143, 0.4355, 0.6142, 0.4217, 0.6402, 0.4216, 0.6404, 0.4353, 0.6113, 0.4874, 0.6117, 0.472, 0.6375, 0.4722, 0.6371, 0.4876, 0.6109, 0.5507, 0.611, 0.5391, 0.6368, 0.5394, 0.6368, 0.5509, 0.6142, 0.4503, 0.6143, 0.4355, 0.6404, 0.4353, 0.6402, 0.4502, 0.6114, 0.5021, 0.6113, 0.4874, 0.6371, 0.4876, 0.6372, 0.5023, 0.6145, 0.4658, 0.6142, 0.4503, 0.6402, 0.4502, 0.6405, 0.4657, 0.6112, 0.5157, 0.6114, 0.5021, 0.6372, 0.5023, 0.637, 0.5159, 0.6143, 0.4813, 0.6145, 0.4658, 0.6405, 0.4657, 0.6404, 0.4812, 0.611, 0.5276, 0.6112, 0.5157, 0.637, 0.5159, 0.6368, 0.5279, 0.6146, 0.4962, 0.6143, 0.4813, 0.6404, 0.4812, 0.6406, 0.4961, 0.611, 0.5391, 0.611, 0.5276, 0.6368, 0.5279, 0.6368, 0.5394, 0.6146, 0.5099, 0.6146, 0.4962, 0.6406, 0.4961, 0.6406, 0.5098, 0.611, 0.5515, 0.6109, 0.5507, 0.6368, 0.5509, 0.6368, 0.5517, 0.6121, 0.3917, 0.6122, 0.3908, 0.6381, 0.391, 0.638, 0.3919, 0.6145, 0.5219, 0.6146, 0.5099, 0.6406, 0.5098, 0.6406, 0.5218, 0.6108, 0.5523, 0.611, 0.5515, 0.6368, 0.5517, 0.6367, 0.5526, 0.6122, 0.3926, 0.6121, 0.3917, 0.638, 0.3919, 0.6381, 0.3927, 0.6146, 0.5345, 0.6145, 0.5219, 0.6406, 0.5218, 0.6407, 0.5344, 0.6109, 0.5532, 0.6108, 0.5523, 0.6367, 0.5526, 0.6368, 0.5535, 0.6122, 0.3934, 0.6122, 0.3926, 0.6381, 0.3927, 0.638, 0.3935, 0.6147, 0.546, 0.6147, 0.5452, 0.6408, 0.5451, 0.6408, 0.5459, 0.6139, 0.3848, 0.614, 0.3839, 0.6401, 0.3837, 0.64, 0.3846, 0.612, 0.4048, 0.6122, 0.3934, 0.638, 0.3935, 0.6379, 0.405, 0.6146, 0.5469, 0.6147, 0.546, 0.6408, 0.5459, 0.6407, 0.5468, 0.6141, 0.3856, 0.6139, 0.3848, 0.64, 0.3846, 0.6402, 0.3855, 0.6119, 0.4283, 0.6119, 0.4164, 0.6377, 0.4166, 0.6377, 0.4285, 0.6147, 0.5478, 0.6146, 0.5469, 0.6407, 0.5468, 0.6408, 0.5477, 0.6664, 0.4215, 0.6663, 0.4094, 0.6925, 0.4094, 0.6926, 0.4214, 0.6368, 0.5394, 0.6368, 0.5279, 0.6628, 0.5281, 0.6628, 0.5396, 0.6406, 0.5098, 0.6406, 0.4961, 0.6668, 0.496, 0.6668, 0.5097, 0.6368, 0.5517, 0.6368, 0.5509, 0.6628, 0.5512, 0.6628, 0.5519, 0.638, 0.3919, 0.6381, 0.391, 0.6641, 0.3912, 0.664, 0.3921, 0.6406, 0.5218, 0.6406, 0.5098, 0.6668, 0.5097, 0.6668, 0.5217, 0.6367, 0.5526, 0.6368, 0.5517, 0.6628, 0.5519, 0.6627, 0.5528, 0.6381, 0.3927, 0.638, 0.3919, 0.664, 0.3921, 0.6641, 0.3929, 0.6407, 0.5344, 0.6406, 0.5218, 0.6668, 0.5217, 0.6669, 0.5343, 0.6368, 0.5535, 0.6367, 0.5526, 0.6627, 0.5528, 0.6628, 0.5537, 0.638, 0.3935, 0.6381, 0.3927, 0.6641, 0.3929, 0.664, 0.3937, 0.6408, 0.5459, 0.6408, 0.5451, 0.667, 0.545, 0.6671, 0.5459, 0.64, 0.3846, 0.6401, 0.3837, 0.6664, 0.3836, 0.6663, 0.3845, 0.6379, 0.405, 0.638, 0.3935, 0.664, 0.3937, 0.6639, 0.4052, 0.6407, 0.5468, 0.6408, 0.5459, 0.6671, 0.5459, 0.667, 0.5467, 0.6402, 0.3855, 0.64, 0.3846, 0.6663, 0.3845, 0.6664, 0.3853, 0.6377, 0.4285, 0.6377, 0.4166, 0.6637, 0.4168, 0.6637, 0.4287, 0.6408, 0.5477, 0.6407, 0.5468, 0.667, 0.5467, 0.6671, 0.5476, 0.6401, 0.3863, 0.6402, 0.3855, 0.6664, 0.3853, 0.6664, 0.3861, 0.6377, 0.4421, 0.6377, 0.4285, 0.6637, 0.4287, 0.6636, 0.4423, 0.6408, 0.5451, 0.6407, 0.5344, 0.6669, 0.5343, 0.667, 0.545, 0.6401, 0.3979, 0.6401, 0.3863, 0.6664, 0.3861, 0.6663, 0.3978, 0.6374, 0.4569, 0.6377, 0.4421, 0.6636, 0.4423, 0.6633, 0.4571, 0.6377, 0.4166, 0.6379, 0.405, 0.6639, 0.4052, 0.6637, 0.4168, 0.6402, 0.4216, 0.6401, 0.4096, 0.6663, 0.4094, 0.6664, 0.4215, 0.6375, 0.4722, 0.6374, 0.4569, 0.6633, 0.4571, 0.6634, 0.4724, 0.6401, 0.4096, 0.6401, 0.3979, 0.6663, 0.3978, 0.6663, 0.4094, 0.6404, 0.4353, 0.6402, 0.4216, 0.6664, 0.4215, 0.6665, 0.4352, 0.6371, 0.4876, 0.6375, 0.4722, 0.6634, 0.4724, 0.6631, 0.4878, 0.6368, 0.5509, 0.6368, 0.5394, 0.6628, 0.5396, 0.6628, 0.5512, 0.6402, 0.4502, 0.6404, 0.4353, 0.6665, 0.4352, 0.6664, 0.4501, 0.6372, 0.5023, 0.6371, 0.4876, 0.6631, 0.4878, 0.6631, 0.5025, 0.6405, 0.4657, 0.6402, 0.4502, 0.6664, 0.4501, 0.6667, 0.4656, 0.637, 0.5159, 0.6372, 0.5023, 0.6631, 0.5025, 0.663, 0.5161, 0.6404, 0.4812, 0.6405, 0.4657, 0.6667, 0.4656, 0.6665, 0.4811, 0.6368, 0.5279, 0.637, 0.5159, 0.663, 0.5161, 0.6628, 0.5281, 0.6888, 0.5539, 0.6887, 0.553, 0.7147, 0.5531, 0.7148, 0.554, 0.6634, 0.4724, 0.6633, 0.4571, 0.6892, 0.4573, 0.6893, 0.4726, 0.6663, 0.4094, 0.6663, 0.3978, 0.6925, 0.3977, 0.6925, 0.4094, 0.6665, 0.4352, 0.6664, 0.4215, 0.6926, 0.4214, 0.6927, 0.4351, 0.6631, 0.4878, 0.6634, 0.4724, 0.6893, 0.4726, 0.689, 0.488, 0.6628, 0.5512, 0.6628, 0.5396, 0.6888, 0.5398, 0.6888, 0.5513, 0.6664, 0.4501, 0.6665, 0.4352, 0.6927, 0.4351, 0.6926, 0.45, 0.6631, 0.5025, 0.6631, 0.4878, 0.689, 0.488, 0.6891, 0.5027, 0.6667, 0.4656, 0.6664, 0.4501, 0.6926, 0.45, 0.6928, 0.4655, 0.663, 0.5161, 0.6631, 0.5025, 0.6891, 0.5027, 0.6889, 0.5163, 0.6665, 0.4811, 0.6667, 0.4656, 0.6928, 0.4655, 0.6927, 0.481, 0.6628, 0.5281, 0.663, 0.5161, 0.6889, 0.5163, 0.6888, 0.5282, 0.6668, 0.496, 0.6665, 0.4811, 0.6927, 0.481, 0.6929, 0.4958, 0.6628, 0.5396, 0.6628, 0.5281, 0.6888, 0.5282, 0.6888, 0.5398, 0.6668, 0.5097, 0.6668, 0.496, 0.6929, 0.4958, 0.693, 0.5096, 0.6628, 0.5519, 0.6628, 0.5512, 0.6888, 0.5513, 0.6889, 0.5521, 0.664, 0.3921, 0.6641, 0.3912, 0.6901, 0.3914, 0.69, 0.3923, 0.6668, 0.5217, 0.6668, 0.5097, 0.693, 0.5096, 0.693, 0.5216, 0.6627, 0.5528, 0.6628, 0.5519, 0.6889, 0.5521, 0.6887, 0.553, 0.6641, 0.3929, 0.664, 0.3921, 0.69, 0.3923, 0.6901, 0.3932, 0.6669, 0.5343, 0.6668, 0.5217, 0.693, 0.5216, 0.6931, 0.5342, 0.6628, 0.5537, 0.6627, 0.5528, 0.6887, 0.553, 0.6888, 0.5539, 0.664, 0.3937, 0.6641, 0.3929, 0.6901, 0.3932, 0.69, 0.394, 0.6671, 0.5459, 0.667, 0.545, 0.6933, 0.5449, 0.6933, 0.5457, 0.6663, 0.3845, 0.6664, 0.3836, 0.6926, 0.3835, 0.6925, 0.3844, 0.6639, 0.4052, 0.664, 0.3937, 0.69, 0.394, 0.6898, 0.4054, 0.667, 0.5467, 0.6671, 0.5459, 0.6933, 0.5457, 0.6932, 0.5466, 0.6664, 0.3853, 0.6663, 0.3845, 0.6925, 0.3844, 0.6927, 0.3853, 0.6637, 0.4287, 0.6637, 0.4168, 0.6896, 0.4171, 0.6896, 0.429, 0.6671, 0.5476, 0.667, 0.5467, 0.6932, 0.5466, 0.6933, 0.5475, 0.6664, 0.3861, 0.6664, 0.3853, 0.6927, 0.3853, 0.6926, 0.3861, 0.6636, 0.4423, 0.6637, 0.4287, 0.6896, 0.429, 0.6895, 0.4426, 0.667, 0.545, 0.6669, 0.5343, 0.6931, 0.5342, 0.6933, 0.5449, 0.6663, 0.3978, 0.6664, 0.3861, 0.6926, 0.3861, 0.6925, 0.3977, 0.6633, 0.4571, 0.6636, 0.4423, 0.6895, 0.4426, 0.6892, 0.4573, 0.6637, 0.4168, 0.6639, 0.4052, 0.6898, 0.4054, 0.6896, 0.4171, 0.7148, 0.5164, 0.7149, 0.5029, 0.7408, 0.503, 0.7407, 0.5165, 0.69, 0.394, 0.6901, 0.3932, 0.7161, 0.3935, 0.716, 0.3943, 0.6933, 0.5457, 0.6933, 0.5449, 0.7195, 0.5447, 0.7196, 0.5455, 0.6925, 0.3844, 0.6926, 0.3835, 0.7189, 0.3835, 0.7188, 0.3844, 0.6898, 0.4054, 0.69, 0.394, 0.716, 0.3943, 0.7158, 0.4057, 0.6932, 0.5466, 0.6933, 0.5457, 0.7196, 0.5455, 0.7195, 0.5463, 0.6927, 0.3853, 0.6925, 0.3844, 0.7188, 0.3844, 0.7189, 0.3853, 0.6896, 0.429, 0.6896, 0.4171, 0.7156, 0.4173, 0.7155, 0.4292, 0.6933, 0.5475, 0.6932, 0.5466, 0.7195, 0.5463, 0.7196, 0.5473, 0.6926, 0.3861, 0.6927, 0.3853, 0.7189, 0.3853, 0.7188, 0.3861, 0.6895, 0.4426, 0.6896, 0.429, 0.7155, 0.4292, 0.7154, 0.4428, 0.6933, 0.5449, 0.6931, 0.5342, 0.7193, 0.5339, 0.7195, 0.5447, 0.6925, 0.3977, 0.6926, 0.3861, 0.7188, 0.3861, 0.7188, 0.3977, 0.6892, 0.4573, 0.6895, 0.4426, 0.7154, 0.4428, 0.7151, 0.4575, 0.6896, 0.4171, 0.6898, 0.4054, 0.7158, 0.4057, 0.7156, 0.4173, 0.6926, 0.4214, 0.6925, 0.4094, 0.7187, 0.4094, 0.7188, 0.4214, 0.6893, 0.4726, 0.6892, 0.4573, 0.7151, 0.4575, 0.7152, 0.4728, 0.6925, 0.4094, 0.6925, 0.3977, 0.7188, 0.3977, 0.7187, 0.4094, 0.6927, 0.4351, 0.6926, 0.4214, 0.7188, 0.4214, 0.7188, 0.4351, 0.689, 0.488, 0.6893, 0.4726, 0.7152, 0.4728, 0.7149, 0.4881, 0.6888, 0.5513, 0.6888, 0.5398, 0.7147, 0.5399, 0.7148, 0.5514, 0.6926, 0.45, 0.6927, 0.4351, 0.7188, 0.4351, 0.7187, 0.4499, 0.6891, 0.5027, 0.689, 0.488, 0.7149, 0.4881, 0.7149, 0.5029, 0.6928, 0.4655, 0.6926, 0.45, 0.7187, 0.4499, 0.7189, 0.4654, 0.6889, 0.5163, 0.6891, 0.5027, 0.7149, 0.5029, 0.7148, 0.5164, 0.6927, 0.481, 0.6928, 0.4655, 0.7189, 0.4654, 0.7188, 0.4808, 0.6888, 0.5282, 0.6889, 0.5163, 0.7148, 0.5164, 0.7147, 0.5283, 0.6929, 0.4958, 0.6927, 0.481, 0.7188, 0.4808, 0.7191, 0.4957, 0.6888, 0.5398, 0.6888, 0.5282, 0.7147, 0.5283, 0.7147, 0.5399, 0.693, 0.5096, 0.6929, 0.4958, 0.7191, 0.4957, 0.7191, 0.5094, 0.6889, 0.5521, 0.6888, 0.5513, 0.7148, 0.5514, 0.7149, 0.5522, 0.69, 0.3923, 0.6901, 0.3914, 0.7161, 0.3917, 0.716, 0.3926, 0.693, 0.5216, 0.693, 0.5096, 0.7191, 0.5094, 0.7192, 0.5214, 0.6887, 0.553, 0.6889, 0.5521, 0.7149, 0.5522, 0.7147, 0.5531, 0.6901, 0.3932, 0.69, 0.3923, 0.716, 0.3926, 0.7161, 0.3935, 0.6931, 0.5342, 0.693, 0.5216, 0.7192, 0.5214, 0.7193, 0.5339, 0.7412, 0.4431, 0.7414, 0.4296, 0.7672, 0.43, 0.767, 0.4434, 0.7188, 0.4808, 0.7189, 0.4654, 0.745, 0.4653, 0.7449, 0.4807, 0.7147, 0.5283, 0.7148, 0.5164, 0.7407, 0.5165, 0.7406, 0.5284, 0.7191, 0.4957, 0.7188, 0.4808, 0.7449, 0.4807, 0.7452, 0.4955, 0.7147, 0.5399, 0.7147, 0.5283, 0.7406, 0.5284, 0.7407, 0.5399, 0.7191, 0.5094, 0.7191, 0.4957, 0.7452, 0.4955, 0.7453, 0.5091, 0.7149, 0.5522, 0.7148, 0.5514, 0.7408, 0.5514, 0.7408, 0.5522, 0.716, 0.3926, 0.7161, 0.3917, 0.7421, 0.3921, 0.742, 0.393, 0.7192, 0.5214, 0.7191, 0.5094, 0.7453, 0.5091, 0.7453, 0.5211, 0.7147, 0.5531, 0.7149, 0.5522, 0.7408, 0.5522, 0.7407, 0.5531, 0.7161, 0.3935, 0.716, 0.3926, 0.742, 0.393, 0.7421, 0.3939, 0.7193, 0.5339, 0.7192, 0.5214, 0.7453, 0.5211, 0.7455, 0.5337, 0.7148, 0.554, 0.7147, 0.5531, 0.7407, 0.5531, 0.7408, 0.554, 0.716, 0.3943, 0.7161, 0.3935, 0.7421, 0.3939, 0.742, 0.3947, 0.7196, 0.5455, 0.7195, 0.5447, 0.7457, 0.5444, 0.7458, 0.5452, 0.7188, 0.3844, 0.7189, 0.3835, 0.7451, 0.3836, 0.745, 0.3845, 0.7158, 0.4057, 0.716, 0.3943, 0.742, 0.3947, 0.7417, 0.4061, 0.7195, 0.5463, 0.7196, 0.5455, 0.7458, 0.5452, 0.7457, 0.546, 0.7189, 0.3853, 0.7188, 0.3844, 0.745, 0.3845, 0.7451, 0.3854, 0.7155, 0.4292, 0.7156, 0.4173, 0.7415, 0.4177, 0.7414, 0.4296, 0.7196, 0.5473, 0.7195, 0.5463, 0.7457, 0.546, 0.7458, 0.5469, 0.7188, 0.3861, 0.7189, 0.3853, 0.7451, 0.3854, 0.7451, 0.3862, 0.7154, 0.4428, 0.7155, 0.4292, 0.7414, 0.4296, 0.7412, 0.4431, 0.7195, 0.5447, 0.7193, 0.5339, 0.7455, 0.5337, 0.7457, 0.5444, 0.7188, 0.3977, 0.7188, 0.3861, 0.7451, 0.3862, 0.7449, 0.3978, 0.7151, 0.4575, 0.7154, 0.4428, 0.7412, 0.4431, 0.7409, 0.4578, 0.7156, 0.4173, 0.7158, 0.4057, 0.7417, 0.4061, 0.7415, 0.4177, 0.7188, 0.4214, 0.7187, 0.4094, 0.7448, 0.4094, 0.7449, 0.4214, 0.7152, 0.4728, 0.7151, 0.4575, 0.7409, 0.4578, 0.741, 0.473, 0.7187, 0.4094, 0.7188, 0.3977, 0.7449, 0.3978, 0.7448, 0.4094, 0.7188, 0.4351, 0.7188, 0.4214, 0.7449, 0.4214, 0.7449, 0.4351, 0.7149, 0.4881, 0.7152, 0.4728, 0.741, 0.473, 0.7407, 0.4883, 0.7148, 0.5514, 0.7147, 0.5399, 0.7407, 0.5399, 0.7408, 0.5514, 0.7187, 0.4499, 0.7188, 0.4351, 0.7449, 0.4351, 0.7447, 0.4499, 0.7149, 0.5029, 0.7149, 0.4881, 0.7407, 0.4883, 0.7408, 0.503, 0.7189, 0.4654, 0.7187, 0.4499, 0.7447, 0.4499, 0.745, 0.4653, 0.7679, 0.3935, 0.768, 0.3926, 0.7939, 0.3933, 0.7938, 0.3942, 0.7457, 0.5444, 0.7455, 0.5337, 0.7717, 0.5333, 0.7719, 0.544, 0.7449, 0.3978, 0.7451, 0.3862, 0.7712, 0.3864, 0.7711, 0.398, 0.7409, 0.4578, 0.7412, 0.4431, 0.767, 0.4434, 0.7666, 0.458, 0.7415, 0.4177, 0.7417, 0.4061, 0.7676, 0.4066, 0.7673, 0.4181, 0.7449, 0.4214, 0.7448, 0.4094, 0.7709, 0.4095, 0.7709, 0.4215, 0.741, 0.473, 0.7409, 0.4578, 0.7666, 0.458, 0.7667, 0.4732, 0.7448, 0.4094, 0.7449, 0.3978, 0.7711, 0.398, 0.7709, 0.4095, 0.7449, 0.4351, 0.7449, 0.4214, 0.7709, 0.4215, 0.7709, 0.4351, 0.7407, 0.4883, 0.741, 0.473, 0.7667, 0.4732, 0.7664, 0.4884, 0.7408, 0.5514, 0.7407, 0.5399, 0.7666, 0.5398, 0.7667, 0.5513, 0.7447, 0.4499, 0.7449, 0.4351, 0.7709, 0.4351, 0.7707, 0.4498, 0.7408, 0.503, 0.7407, 0.4883, 0.7664, 0.4884, 0.7665, 0.503, 0.745, 0.4653, 0.7447, 0.4499, 0.7707, 0.4498, 0.7709, 0.4652, 0.7407, 0.5165, 0.7408, 0.503, 0.7665, 0.503, 0.7665, 0.5165, 0.7449, 0.4807, 0.745, 0.4653, 0.7709, 0.4652, 0.7708, 0.4805, 0.7406, 0.5284, 0.7407, 0.5165, 0.7665, 0.5165, 0.7665, 0.5284, 0.7452, 0.4955, 0.7449, 0.4807, 0.7708, 0.4805, 0.7711, 0.4952, 0.7407, 0.5399, 0.7406, 0.5284, 0.7665, 0.5284, 0.7666, 0.5398, 0.7453, 0.5091, 0.7452, 0.4955, 0.7711, 0.4952, 0.7713, 0.5088, 0.7408, 0.5522, 0.7408, 0.5514, 0.7667, 0.5513, 0.7668, 0.5521, 0.742, 0.393, 0.7421, 0.3921, 0.768, 0.3926, 0.7679, 0.3935, 0.7453, 0.5211, 0.7453, 0.5091, 0.7713, 0.5088, 0.7714, 0.5208, 0.7407, 0.5531, 0.7408, 0.5522, 0.7668, 0.5521, 0.7667, 0.553, 0.7421, 0.3939, 0.742, 0.393, 0.7679, 0.3935, 0.768, 0.3944, 0.7455, 0.5337, 0.7453, 0.5211, 0.7714, 0.5208, 0.7717, 0.5333, 0.7408, 0.554, 0.7407, 0.5531, 0.7667, 0.553, 0.7668, 0.5539, 0.742, 0.3947, 0.7421, 0.3939, 0.768, 0.3944, 0.7679, 0.3952, 0.7458, 0.5452, 0.7457, 0.5444, 0.7719, 0.544, 0.772, 0.5448, 0.745, 0.3845, 0.7451, 0.3836, 0.7713, 0.3838, 0.7712, 0.3847, 0.7417, 0.4061, 0.742, 0.3947, 0.7679, 0.3952, 0.7676, 0.4066, 0.7457, 0.546, 0.7458, 0.5452, 0.772, 0.5448, 0.7719, 0.5456, 0.7451, 0.3854, 0.745, 0.3845, 0.7712, 0.3847, 0.7713, 0.3856, 0.7414, 0.4296, 0.7415, 0.4177, 0.7673, 0.4181, 0.7672, 0.43, 0.7458, 0.5469, 0.7457, 0.546, 0.7719, 0.5456, 0.772, 0.5465, 0.7451, 0.3862, 0.7451, 0.3854, 0.7713, 0.3856, 0.7712, 0.3864, 0.7965, 0.4498, 0.7967, 0.4352, 0.8223, 0.4354, 0.8221, 0.4499, 0.7714, 0.5208, 0.7713, 0.5088, 0.7972, 0.5084, 0.7973, 0.5203, 0.7667, 0.553, 0.7668, 0.5521, 0.7927, 0.5519, 0.7926, 0.5527, 0.768, 0.3944, 0.7679, 0.3935, 0.7938, 0.3942, 0.7938, 0.3951, 0.7717, 0.5333, 0.7714, 0.5208, 0.7973, 0.5203, 0.7977, 0.5327, 0.7668, 0.5539, 0.7667, 0.553, 0.7926, 0.5527, 0.7927, 0.5536, 0.7679, 0.3952, 0.768, 0.3944, 0.7938, 0.3951, 0.7938, 0.3958, 0.772, 0.5448, 0.7719, 0.544, 0.798, 0.5434, 0.7981, 0.5442, 0.7712, 0.3847, 0.7713, 0.3838, 0.7974, 0.3841, 0.7973, 0.385, 0.7676, 0.4066, 0.7679, 0.3952, 0.7938, 0.3958, 0.7934, 0.4072, 0.7719, 0.5456, 0.772, 0.5448, 0.7981, 0.5442, 0.798, 0.5451, 0.7713, 0.3856, 0.7712, 0.3847, 0.7973, 0.385, 0.7974, 0.3859, 0.7672, 0.43, 0.7673, 0.4181, 0.793, 0.4187, 0.7928, 0.4305, 0.772, 0.5465, 0.7719, 0.5456, 0.798, 0.5451, 0.7981, 0.5459, 0.7712, 0.3864, 0.7713, 0.3856, 0.7974, 0.3859, 0.7974, 0.3867, 0.767, 0.4434, 0.7672, 0.43, 0.7928, 0.4305, 0.7926, 0.4438, 0.7719, 0.544, 0.7717, 0.5333, 0.7977, 0.5327, 0.798, 0.5434, 0.7711, 0.398, 0.7712, 0.3864, 0.7974, 0.3867, 0.7971, 0.3983, 0.7666, 0.458, 0.767, 0.4434, 0.7926, 0.4438, 0.7922, 0.4583, 0.7673, 0.4181, 0.7676, 0.4066, 0.7934, 0.4072, 0.793, 0.4187, 0.7709, 0.4215, 0.7709, 0.4095, 0.7969, 0.4098, 0.7968, 0.4217, 0.7667, 0.4732, 0.7666, 0.458, 0.7922, 0.4583, 0.7922, 0.4734, 0.7709, 0.4095, 0.7711, 0.398, 0.7971, 0.3983, 0.7969, 0.4098, 0.7709, 0.4351, 0.7709, 0.4215, 0.7968, 0.4217, 0.7967, 0.4352, 0.7664, 0.4884, 0.7667, 0.4732, 0.7922, 0.4734, 0.792, 0.4885, 0.7667, 0.5513, 0.7666, 0.5398, 0.7924, 0.5396, 0.7926, 0.5511, 0.7707, 0.4498, 0.7709, 0.4351, 0.7967, 0.4352, 0.7965, 0.4498, 0.7665, 0.503, 0.7664, 0.4884, 0.792, 0.4885, 0.7921, 0.503, 0.7709, 0.4652, 0.7707, 0.4498, 0.7965, 0.4498, 0.7967, 0.465, 0.7665, 0.5165, 0.7665, 0.503, 0.7921, 0.503, 0.7922, 0.5164, 0.7708, 0.4805, 0.7709, 0.4652, 0.7967, 0.465, 0.7966, 0.4803, 0.7665, 0.5284, 0.7665, 0.5165, 0.7922, 0.5164, 0.7922, 0.5282, 0.7711, 0.4952, 0.7708, 0.4805, 0.7966, 0.4803, 0.797, 0.4949, 0.7666, 0.5398, 0.7665, 0.5284, 0.7922, 0.5282, 0.7924, 0.5396, 0.7713, 0.5088, 0.7711, 0.4952, 0.797, 0.4949, 0.7972, 0.5084, 0.7668, 0.5521, 0.7667, 0.5513, 0.7926, 0.5511, 0.7927, 0.5519, 0.8235, 0.3865, 0.8234, 0.3856, 0.8493, 0.3866, 0.8493, 0.3874, 0.7921, 0.503, 0.792, 0.4885, 0.8173, 0.4885, 0.8175, 0.5029, 0.7967, 0.465, 0.7965, 0.4498, 0.8221, 0.4499, 0.8223, 0.4649, 0.7922, 0.5164, 0.7921, 0.503, 0.8175, 0.5029, 0.8177, 0.5162, 0.7966, 0.4803, 0.7967, 0.465, 0.8223, 0.4649, 0.8222, 0.48, 0.7922, 0.5282, 0.7922, 0.5164, 0.8177, 0.5162, 0.8178, 0.5278, 0.797, 0.4949, 0.7966, 0.4803, 0.8222, 0.48, 0.8226, 0.4945, 0.7924, 0.5396, 0.7922, 0.5282, 0.8178, 0.5278, 0.8181, 0.5392, 0.7972, 0.5084, 0.797, 0.4949, 0.8226, 0.4945, 0.8229, 0.5079, 0.7927, 0.5519, 0.7926, 0.5511, 0.8184, 0.5506, 0.8185, 0.5514, 0.7938, 0.3942, 0.7939, 0.3933, 0.8196, 0.3942, 0.8195, 0.3951, 0.7973, 0.5203, 0.7972, 0.5084, 0.8229, 0.5079, 0.8231, 0.5197, 0.7926, 0.5527, 0.7927, 0.5519, 0.8185, 0.5514, 0.8184, 0.5522, 0.7938, 0.3951, 0.7938, 0.3942, 0.8195, 0.3951, 0.8196, 0.3959, 0.7977, 0.5327, 0.7973, 0.5203, 0.8231, 0.5197, 0.8236, 0.532, 0.7927, 0.5536, 0.7926, 0.5527, 0.8184, 0.5522, 0.8185, 0.5531, 0.7938, 0.3958, 0.7938, 0.3951, 0.8196, 0.3959, 0.8195, 0.3967, 0.7981, 0.5442, 0.798, 0.5434, 0.8241, 0.5426, 0.8242, 0.5434, 0.7973, 0.385, 0.7974, 0.3841, 0.8235, 0.3847, 0.8234, 0.3856, 0.7934, 0.4072, 0.7938, 0.3958, 0.8195, 0.3967, 0.819, 0.408, 0.798, 0.5451, 0.7981, 0.5442, 0.8242, 0.5434, 0.8241, 0.5442, 0.7974, 0.3859, 0.7973, 0.385, 0.8234, 0.3856, 0.8235, 0.3865, 0.7928, 0.4305, 0.793, 0.4187, 0.8185, 0.4194, 0.8182, 0.4311, 0.7981, 0.5459, 0.798, 0.5451, 0.8241, 0.5442, 0.8242, 0.5451, 0.7974, 0.3867, 0.7974, 0.3859, 0.8235, 0.3865, 0.8234, 0.3873, 0.7926, 0.4438, 0.7928, 0.4305, 0.8182, 0.4311, 0.8179, 0.4443, 0.798, 0.5434, 0.7977, 0.5327, 0.8236, 0.532, 0.8241, 0.5426, 0.7971, 0.3983, 0.7974, 0.3867, 0.8234, 0.3873, 0.823, 0.3988, 0.7922, 0.4583, 0.7926, 0.4438, 0.8179, 0.4443, 0.8175, 0.4587, 0.793, 0.4187, 0.7934, 0.4072, 0.819, 0.408, 0.8185, 0.4194, 0.7968, 0.4217, 0.7969, 0.4098, 0.8226, 0.4102, 0.8225, 0.422, 0.7922, 0.4734, 0.7922, 0.4583, 0.8175, 0.4587, 0.8175, 0.4736, 0.7969, 0.4098, 0.7971, 0.3983, 0.823, 0.3988, 0.8226, 0.4102, 0.7967, 0.4352, 0.7968, 0.4217, 0.8225, 0.422, 0.8223, 0.4354, 0.792, 0.4885, 0.7922, 0.4734, 0.8175, 0.4736, 0.8173, 0.4885, 0.7926, 0.5511, 0.7924, 0.5396, 0.8181, 0.5392, 0.8184, 0.5506, 0.8436, 0.5385, 0.8431, 0.5272, 0.8681, 0.5263, 0.8687, 0.5373, 0.8182, 0.4311, 0.8185, 0.4194, 0.8438, 0.4204, 0.8434, 0.4319, 0.8242, 0.5451, 0.8241, 0.5442, 0.85, 0.5431, 0.8501, 0.544, 0.8234, 0.3873, 0.8235, 0.3865, 0.8493, 0.3874, 0.8492, 0.3882, 0.8179, 0.4443, 0.8182, 0.4311, 0.8434, 0.4319, 0.843, 0.4449, 0.8241, 0.5426, 0.8236, 0.532, 0.8493, 0.5309, 0.8499, 0.5414, 0.823, 0.3988, 0.8234, 0.3873, 0.8492, 0.3882, 0.8487, 0.3996, 0.8175, 0.4587, 0.8179, 0.4443, 0.843, 0.4449, 0.8425, 0.4591, 0.8185, 0.4194, 0.819, 0.408, 0.8444, 0.4091, 0.8438, 0.4204, 0.8225, 0.422, 0.8226, 0.4102, 0.8482, 0.4109, 0.8479, 0.4225, 0.8175, 0.4736, 0.8175, 0.4587, 0.8425, 0.4591, 0.8425, 0.4738, 0.8226, 0.4102, 0.823, 0.3988, 0.8487, 0.3996, 0.8482, 0.4109, 0.8223, 0.4354, 0.8225, 0.422, 0.8479, 0.4225, 0.8476, 0.4357, 0.8173, 0.4885, 0.8175, 0.4736, 0.8425, 0.4738, 0.8423, 0.4884, 0.8184, 0.5506, 0.8181, 0.5392, 0.8436, 0.5385, 0.8441, 0.5498, 0.8221, 0.4499, 0.8223, 0.4354, 0.8476, 0.4357, 0.8473, 0.45, 0.8175, 0.5029, 0.8173, 0.4885, 0.8423, 0.4884, 0.8426, 0.5026, 0.8223, 0.4649, 0.8221, 0.4499, 0.8473, 0.45, 0.8475, 0.4648, 0.8177, 0.5162, 0.8175, 0.5029, 0.8426, 0.5026, 0.8429, 0.5157, 0.8222, 0.48, 0.8223, 0.4649, 0.8475, 0.4648, 0.8474, 0.4796, 0.8178, 0.5278, 0.8177, 0.5162, 0.8429, 0.5157, 0.8431, 0.5272, 0.8226, 0.4945, 0.8222, 0.48, 0.8474, 0.4796, 0.8479, 0.4939, 0.8181, 0.5392, 0.8178, 0.5278, 0.8431, 0.5272, 0.8436, 0.5385, 0.8229, 0.5079, 0.8226, 0.4945, 0.8479, 0.4939, 0.8483, 0.5071, 0.8185, 0.5514, 0.8184, 0.5506, 0.8441, 0.5498, 0.8442, 0.5506, 0.8195, 0.3951, 0.8196, 0.3942, 0.8453, 0.3954, 0.8451, 0.3963, 0.8231, 0.5197, 0.8229, 0.5079, 0.8483, 0.5071, 0.8487, 0.5187, 0.8184, 0.5522, 0.8185, 0.5514, 0.8442, 0.5506, 0.8441, 0.5514, 0.8196, 0.3959, 0.8195, 0.3951, 0.8451, 0.3963, 0.8452, 0.3971, 0.8236, 0.532, 0.8231, 0.5197, 0.8487, 0.5187, 0.8493, 0.5309, 0.8185, 0.5531, 0.8184, 0.5522, 0.8441, 0.5514, 0.8442, 0.5523, 0.8195, 0.3967, 0.8196, 0.3959, 0.8452, 0.3971, 0.8451, 0.3979, 0.8242, 0.5434, 0.8241, 0.5426, 0.8499, 0.5414, 0.85, 0.5422, 0.8234, 0.3856, 0.8235, 0.3847, 0.8494, 0.3857, 0.8493, 0.3866, 0.819, 0.408, 0.8195, 0.3967, 0.8451, 0.3979, 0.8444, 0.4091, 0.8241, 0.5442, 0.8242, 0.5434, 0.85, 0.5422, 0.85, 0.5431, 0.867, 0.4739, 0.867, 0.4596, 0.8908, 0.4601, 0.8908, 0.474, 0.8483, 0.5071, 0.8479, 0.4939, 0.8727, 0.4931, 0.8732, 0.5061, 0.8442, 0.5506, 0.8441, 0.5498, 0.8695, 0.5485, 0.8696, 0.5493, 0.8451, 0.3963, 0.8453, 0.3954, 0.8706, 0.3971, 0.8705, 0.398, 0.8487, 0.5187, 0.8483, 0.5071, 0.8732, 0.5061, 0.8738, 0.5175, 0.8441, 0.5514, 0.8442, 0.5506, 0.8696, 0.5493, 0.8696, 0.5501, 0.8452, 0.3971, 0.8451, 0.3963, 0.8705, 0.398, 0.8705, 0.3988, 0.8493, 0.5309, 0.8487, 0.5187, 0.8738, 0.5175, 0.8747, 0.5295, 0.8442, 0.5523, 0.8441, 0.5514, 0.8696, 0.5501, 0.8697, 0.551, 0.8451, 0.3979, 0.8452, 0.3971, 0.8705, 0.3988, 0.8704, 0.3996, 0.85, 0.5422, 0.8499, 0.5414, 0.8755, 0.5398, 0.8757, 0.5406, 0.8493, 0.3866, 0.8494, 0.3857, 0.8751, 0.3871, 0.8749, 0.388, 0.8444, 0.4091, 0.8451, 0.3979, 0.8704, 0.3996, 0.8695, 0.4106, 0.85, 0.5431, 0.85, 0.5422, 0.8757, 0.5406, 0.8756, 0.5414, 0.8493, 0.3874, 0.8493, 0.3866, 0.8749, 0.388, 0.875, 0.3888, 0.8434, 0.4319, 0.8438, 0.4204, 0.8687, 0.4216, 0.8681, 0.4329, 0.8501, 0.544, 0.85, 0.5431, 0.8756, 0.5414, 0.8758, 0.5423, 0.8492, 0.3882, 0.8493, 0.3874, 0.875, 0.3888, 0.8749, 0.3896, 0.843, 0.4449, 0.8434, 0.4319, 0.8681, 0.4329, 0.8676, 0.4457, 0.8499, 0.5414, 0.8493, 0.5309, 0.8747, 0.5295, 0.8755, 0.5398, 0.8487, 0.3996, 0.8492, 0.3882, 0.8749, 0.3896, 0.874, 0.4008, 0.8425, 0.4591, 0.843, 0.4449, 0.8676, 0.4457, 0.867, 0.4596, 0.8438, 0.4204, 0.8444, 0.4091, 0.8695, 0.4106, 0.8687, 0.4216, 0.8479, 0.4225, 0.8482, 0.4109, 0.8733, 0.412, 0.8729, 0.4234, 0.8425, 0.4738, 0.8425, 0.4591, 0.867, 0.4596, 0.867, 0.4739, 0.8482, 0.4109, 0.8487, 0.3996, 0.874, 0.4008, 0.8733, 0.412, 0.8476, 0.4357, 0.8479, 0.4225, 0.8729, 0.4234, 0.8724, 0.4363, 0.8423, 0.4884, 0.8425, 0.4738, 0.867, 0.4739, 0.8668, 0.4883, 0.8441, 0.5498, 0.8436, 0.5385, 0.8687, 0.5373, 0.8695, 0.5485, 0.8473, 0.45, 0.8476, 0.4357, 0.8724, 0.4363, 0.872, 0.4502, 0.8426, 0.5026, 0.8423, 0.4884, 0.8668, 0.4883, 0.8672, 0.5021, 0.8475, 0.4648, 0.8473, 0.45, 0.872, 0.4502, 0.8721, 0.4647, 0.8429, 0.5157, 0.8426, 0.5026, 0.8672, 0.5021, 0.8676, 0.515, 0.8474, 0.4796, 0.8475, 0.4648, 0.8721, 0.4647, 0.8721, 0.4792, 0.8431, 0.5272, 0.8429, 0.5157, 0.8676, 0.515, 0.8681, 0.5263, 0.8479, 0.4939, 0.8474, 0.4796, 0.8721, 0.4792, 0.8727, 0.4931, 0.8953, 0.4018, 0.8954, 0.4011, 0.9195, 0.4043, 0.9193, 0.405, 0.8733, 0.412, 0.874, 0.4008, 0.8989, 0.4027, 0.8979, 0.4135, 0.8724, 0.4363, 0.8729, 0.4234, 0.8972, 0.4246, 0.8966, 0.4371, 0.8668, 0.4883, 0.867, 0.4739, 0.8908, 0.474, 0.8907, 0.4879, 0.8695, 0.5485, 0.8687, 0.5373, 0.8934, 0.5356, 0.8945, 0.5465, 0.872, 0.4502, 0.8724, 0.4363, 0.8966, 0.4371, 0.896, 0.4506, 0.8672, 0.5021, 0.8668, 0.4883, 0.8907, 0.4879, 0.8912, 0.5014, 0.8721, 0.4647, 0.872, 0.4502, 0.896, 0.4506, 0.8961, 0.4646, 0.8676, 0.515, 0.8672, 0.5021, 0.8912, 0.5014, 0.8918, 0.5138, 0.8721, 0.4792, 0.8721, 0.4647, 0.8961, 0.4646, 0.8962, 0.4786, 0.8681, 0.5263, 0.8676, 0.515, 0.8918, 0.5138, 0.8924, 0.5248, 0.8727, 0.4931, 0.8721, 0.4792, 0.8962, 0.4786, 0.8968, 0.4921, 0.8687, 0.5373, 0.8681, 0.5263, 0.8924, 0.5248, 0.8934, 0.5356, 0.8732, 0.5061, 0.8727, 0.4931, 0.8968, 0.4921, 0.8975, 0.5046, 0.8696, 0.5493, 0.8695, 0.5485, 0.8945, 0.5465, 0.8947, 0.5473, 0.8705, 0.398, 0.8706, 0.3971, 0.8956, 0.3994, 0.8954, 0.4003, 0.8738, 0.5175, 0.8732, 0.5061, 0.8975, 0.5046, 0.8983, 0.5157, 0.8696, 0.5501, 0.8696, 0.5493, 0.8947, 0.5473, 0.8946, 0.5481, 0.8705, 0.3988, 0.8705, 0.398, 0.8954, 0.4003, 0.8954, 0.4011, 0.8747, 0.5295, 0.8738, 0.5175, 0.8983, 0.5157, 0.8995, 0.5274, 0.8697, 0.551, 0.8696, 0.5501, 0.8946, 0.5481, 0.8948, 0.5489, 0.8704, 0.3996, 0.8705, 0.3988, 0.8954, 0.4011, 0.8953, 0.4018, 0.8757, 0.5406, 0.8755, 0.5398, 0.9007, 0.5375, 0.9009, 0.5383, 0.8749, 0.388, 0.8751, 0.3871, 0.9003, 0.3892, 0.9002, 0.3901, 0.8695, 0.4106, 0.8704, 0.3996, 0.8953, 0.4018, 0.894, 0.4126, 0.8756, 0.5414, 0.8757, 0.5406, 0.9009, 0.5383, 0.9008, 0.5391, 0.875, 0.3888, 0.8749, 0.388, 0.9002, 0.3901, 0.9002, 0.3909, 0.8681, 0.4329, 0.8687, 0.4216, 0.8929, 0.4234, 0.8922, 0.4343, 0.8758, 0.5423, 0.8756, 0.5414, 0.9008, 0.5391, 0.901, 0.5399, 0.8749, 0.3896, 0.875, 0.3888, 0.9002, 0.3909, 0.9001, 0.3917, 0.8676, 0.4457, 0.8681, 0.4329, 0.8922, 0.4343, 0.8915, 0.4467, 0.8755, 0.5398, 0.8747, 0.5295, 0.8995, 0.5274, 0.9007, 0.5375, 0.874, 0.4008, 0.8749, 0.3896, 0.9001, 0.3917, 0.8989, 0.4027, 0.867, 0.4596, 0.8676, 0.4457, 0.8915, 0.4467, 0.8908, 0.4601, 0.8687, 0.4216, 0.8695, 0.4106, 0.894, 0.4126, 0.8929, 0.4234, 0.8729, 0.4234, 0.8733, 0.412, 0.8979, 0.4135, 0.8972, 0.4246, 0.9193, 0.4779, 0.9192, 0.4645, 0.9414, 0.4644, 0.9414, 0.4772, 0.9009, 0.5383, 0.9007, 0.5375, 0.9251, 0.5343, 0.9253, 0.535, 0.9002, 0.3901, 0.9003, 0.3892, 0.9248, 0.3924, 0.9246, 0.3932, 0.894, 0.4126, 0.8953, 0.4018, 0.9193, 0.405, 0.9176, 0.4154, 0.9008, 0.5391, 0.9009, 0.5383, 0.9253, 0.535, 0.9253, 0.5358, 0.9002, 0.3909, 0.9002, 0.3901, 0.9246, 0.3932, 0.9246, 0.394, 0.8922, 0.4343, 0.8929, 0.4234, 0.9162, 0.4257, 0.9152, 0.4361, 0.901, 0.5399, 0.9008, 0.5391, 0.9253, 0.5358, 0.9255, 0.5366, 0.9001, 0.3917, 0.9002, 0.3909, 0.9246, 0.394, 0.9244, 0.3947, 0.8915, 0.4467, 0.8922, 0.4343, 0.9152, 0.4361, 0.9144, 0.448, 0.9007, 0.5375, 0.8995, 0.5274, 0.9234, 0.5245, 0.9251, 0.5343, 0.8989, 0.4027, 0.9001, 0.3917, 0.9244, 0.3947, 0.9228, 0.4053, 0.8908, 0.4601, 0.8915, 0.4467, 0.9144, 0.448, 0.9138, 0.4608, 0.8929, 0.4234, 0.894, 0.4126, 0.9176, 0.4154, 0.9162, 0.4257, 0.8972, 0.4246, 0.8979, 0.4135, 0.9214, 0.4156, 0.9205, 0.4262, 0.8908, 0.474, 0.8908, 0.4601, 0.9138, 0.4608, 0.9137, 0.4741, 0.8979, 0.4135, 0.8989, 0.4027, 0.9228, 0.4053, 0.9214, 0.4156, 0.8966, 0.4371, 0.8972, 0.4246, 0.9205, 0.4262, 0.9198, 0.4382, 0.8907, 0.4879, 0.8908, 0.474, 0.9137, 0.4741, 0.9137, 0.4875, 0.8945, 0.5465, 0.8934, 0.5356, 0.9172, 0.5331, 0.9188, 0.5436, 0.896, 0.4506, 0.8966, 0.4371, 0.9198, 0.4382, 0.9192, 0.4511, 0.8912, 0.5014, 0.8907, 0.4879, 0.9137, 0.4875, 0.9143, 0.5003, 0.8961, 0.4646, 0.896, 0.4506, 0.9192, 0.4511, 0.9192, 0.4645, 0.8918, 0.5138, 0.8912, 0.5014, 0.9143, 0.5003, 0.915, 0.5122, 0.8962, 0.4786, 0.8961, 0.4646, 0.9192, 0.4645, 0.9193, 0.4779, 0.8924, 0.5248, 0.8918, 0.5138, 0.915, 0.5122, 0.9159, 0.5227, 0.8968, 0.4921, 0.8962, 0.4786, 0.9193, 0.4779, 0.92, 0.4908, 0.8934, 0.5356, 0.8924, 0.5248, 0.9159, 0.5227, 0.9172, 0.5331, 0.8975, 0.5046, 0.8968, 0.4921, 0.92, 0.4908, 0.9208, 0.5028, 0.8947, 0.5473, 0.8945, 0.5465, 0.9188, 0.5436, 0.919, 0.5443, 0.8954, 0.4003, 0.8956, 0.3994, 0.9197, 0.4027, 0.9195, 0.4035, 0.8983, 0.5157, 0.8975, 0.5046, 0.9208, 0.5028, 0.9219, 0.5133, 0.8946, 0.5481, 0.8947, 0.5473, 0.919, 0.5443, 0.919, 0.5451, 0.8954, 0.4011, 0.8954, 0.4003, 0.9195, 0.4035, 0.9195, 0.4043, 0.8995, 0.5274, 0.8983, 0.5157, 0.9219, 0.5133, 0.9234, 0.5245, 0.8948, 0.5489, 0.8946, 0.5481, 0.919, 0.5451, 0.9192, 0.5459, 0.9414, 0.4644, 0.9413, 0.4516, 0.9628, 0.452, 0.9628, 0.4644, 0.9159, 0.5227, 0.915, 0.5122, 0.9369, 0.5102, 0.9378, 0.5199, 0.92, 0.4908, 0.9193, 0.4779, 0.9414, 0.4772, 0.942, 0.4894, 0.9172, 0.5331, 0.9159, 0.5227, 0.9378, 0.5199, 0.9391, 0.5293, 0.9208, 0.5028, 0.92, 0.4908, 0.942, 0.4894, 0.9427, 0.5005, 0.919, 0.5443, 0.9188, 0.5436, 0.9412, 0.5392, 0.9415, 0.5399, 0.9195, 0.4035, 0.9197, 0.4027, 0.942, 0.4076, 0.9417, 0.4082, 0.9219, 0.5133, 0.9208, 0.5028, 0.9427, 0.5005, 0.9437, 0.5102, 0.919, 0.5451, 0.919, 0.5443, 0.9415, 0.5399, 0.9416, 0.5406, 0.9251, 0.5343, 0.9234, 0.5245, 0.9454, 0.5204, 0.9475, 0.5295, 0.9195, 0.4043, 0.9195, 0.4035, 0.9417, 0.4082, 0.9416, 0.4089, 0.9234, 0.5245, 0.9219, 0.5133, 0.9437, 0.5102, 0.9454, 0.5204, 0.9192, 0.5459, 0.919, 0.5451, 0.9416, 0.5406, 0.9419, 0.5412, 0.9162, 0.4257, 0.9176, 0.4154, 0.9393, 0.4192, 0.9378, 0.4286, 0.9193, 0.405, 0.9195, 0.4043, 0.9416, 0.4089, 0.9413, 0.4095, 0.9253, 0.535, 0.9251, 0.5343, 0.9475, 0.5295, 0.9478, 0.5301, 0.9246, 0.3932, 0.9248, 0.3924, 0.9476, 0.3972, 0.9473, 0.3978, 0.9214, 0.4156, 0.9228, 0.4053, 0.9448, 0.4091, 0.9434, 0.4185, 0.9176, 0.4154, 0.9193, 0.405, 0.9413, 0.4095, 0.9393, 0.4192, 0.9253, 0.5358, 0.9253, 0.535, 0.9478, 0.5301, 0.9479, 0.5308, 0.9246, 0.394, 0.9246, 0.3932, 0.9473, 0.3978, 0.9472, 0.3985, 0.9188, 0.5436, 0.9172, 0.5331, 0.9391, 0.5293, 0.9412, 0.5392, 0.9152, 0.4361, 0.9162, 0.4257, 0.9378, 0.4286, 0.9369, 0.4382, 0.9255, 0.5366, 0.9253, 0.5358, 0.9479, 0.5308, 0.9482, 0.5315, 0.9244, 0.3947, 0.9246, 0.394, 0.9472, 0.3985, 0.9469, 0.3992, 0.9144, 0.448, 0.9152, 0.4361, 0.9369, 0.4382, 0.9363, 0.4493, 0.9228, 0.4053, 0.9244, 0.3947, 0.9469, 0.3992, 0.9448, 0.4091, 0.9138, 0.4608, 0.9144, 0.448, 0.9363, 0.4493, 0.9358, 0.4614, 0.9205, 0.4262, 0.9214, 0.4156, 0.9434, 0.4185, 0.9425, 0.4282, 0.9137, 0.4741, 0.9138, 0.4608, 0.9358, 0.4614, 0.9358, 0.4742, 0.9198, 0.4382, 0.9205, 0.4262, 0.9425, 0.4282, 0.9419, 0.4394, 0.9137, 0.4875, 0.9137, 0.4741, 0.9358, 0.4742, 0.9357, 0.4869, 0.9192, 0.4511, 0.9198, 0.4382, 0.9419, 0.4394, 0.9413, 0.4516, 0.9143, 0.5003, 0.9137, 0.4875, 0.9357, 0.4869, 0.9363, 0.4991, 0.9192, 0.4645, 0.9192, 0.4511, 0.9413, 0.4516, 0.9414, 0.4644, 0.915, 0.5122, 0.9143, 0.5003, 0.9363, 0.4991, 0.9369, 0.5102, 0.958, 0.4163, 0.9586, 0.4159, 0.9647, 0.5222, 0.9641, 0.5218, 0.9636, 0.5215, 0.9637, 0.5151, 0.9633, 0.5072, 0.9631, 0.4987, 0.963, 0.4884, 0.9628, 0.4767, 0.9628, 0.4644, 0.9628, 0.452, 0.9629, 0.4402, 0.963, 0.4299, 0.9631, 0.4213, 0.9635, 0.4139, 0.9631, 0.4069, 0.9636, 0.4066, 0.9642, 0.4062, 0.9592, 0.5327, 0.9585, 0.5323, 0.9579, 0.5319, 0.9574, 0.5316, 0.9579, 0.5245, 0.9575, 0.5172, 0.9573, 0.5086, 0.9572, 0.4983, 0.9571, 0.4865, 0.9572, 0.4742, 0.9571, 0.4618, 0.9572, 0.4501, 0.9572, 0.4398, 0.9573, 0.4314, 0.9575, 0.424, 0.957, 0.417, 0.9575, 0.4167, 0.9369, 0.5102, 0.9363, 0.4991, 0.9572, 0.4983, 0.9573, 0.5086, 0.9414, 0.4772, 0.9414, 0.4644, 0.9628, 0.4644, 0.9628, 0.4767, 0.9378, 0.5199, 0.9369, 0.5102, 0.9573, 0.5086, 0.9575, 0.5172, 0.942, 0.4894, 0.9414, 0.4772, 0.9628, 0.4767, 0.963, 0.4884, 0.9391, 0.5293, 0.9378, 0.5199, 0.9575, 0.5172, 0.9579, 0.5245, 0.9427, 0.5005, 0.942, 0.4894, 0.963, 0.4884, 0.9631, 0.4987, 0.9415, 0.5399, 0.9412, 0.5392, 0.9574, 0.5316, 0.9579, 0.5319, 0.9417, 0.4082, 0.942, 0.4076, 0.9586, 0.4159, 0.958, 0.4163, 0.9437, 0.5102, 0.9427, 0.5005, 0.9631, 0.4987, 0.9633, 0.5072, 0.9416, 0.5406, 0.9415, 0.5399, 0.9579, 0.5319, 0.9585, 0.5323, 0.9416, 0.4089, 0.9417, 0.4082, 0.958, 0.4163, 0.9575, 0.4167, 0.9454, 0.5204, 0.9437, 0.5102, 0.9633, 0.5072, 0.9637, 0.5151, 0.9419, 0.5412, 0.9416, 0.5406, 0.9585, 0.5323, 0.9592, 0.5327, 0.9413, 0.4095, 0.9416, 0.4089, 0.9575, 0.4167, 0.957, 0.417, 0.9478, 0.5301, 0.9475, 0.5295, 0.9636, 0.5215, 0.9641, 0.5218, 0.9473, 0.3978, 0.9476, 0.3972, 0.9592, 0.5327, 0.9642, 0.4062, 0.9393, 0.4192, 0.9413, 0.4095, 0.957, 0.417, 0.9575, 0.424, 0.9479, 0.5308, 0.9478, 0.5301, 0.9641, 0.5218, 0.9647, 0.5222, 0.9472, 0.3985, 0.9473, 0.3978, 0.9642, 0.4062, 0.9636, 0.4066, 0.9369, 0.4382, 0.9378, 0.4286, 0.9573, 0.4314, 0.9572, 0.4398, 0.9482, 0.5315, 0.9479, 0.5308, 0.9647, 0.5222, 0.9586, 0.4159, 0.9469, 0.3992, 0.9472, 0.3985, 0.9636, 0.4066, 0.9631, 0.4069, 0.9363, 0.4493, 0.9369, 0.4382, 0.9572, 0.4398, 0.9572, 0.4501, 0.9475, 0.5295, 0.9454, 0.5204, 0.9637, 0.5151, 0.9636, 0.5215, 0.9448, 0.4091, 0.9469, 0.3992, 0.9631, 0.4069, 0.9635, 0.4139, 0.9358, 0.4614, 0.9363, 0.4493, 0.9572, 0.4501, 0.9571, 0.4618, 0.9378, 0.4286, 0.9393, 0.4192, 0.9575, 0.424, 0.9573, 0.4314, 0.9425, 0.4282, 0.9434, 0.4185, 0.9631, 0.4213, 0.963, 0.4299, 0.9358, 0.4742, 0.9358, 0.4614, 0.9571, 0.4618, 0.9572, 0.4742, 0.9434, 0.4185, 0.9448, 0.4091, 0.9635, 0.4139, 0.9631, 0.4213, 0.9419, 0.4394, 0.9425, 0.4282, 0.963, 0.4299, 0.9629, 0.4402, 0.9357, 0.4869, 0.9358, 0.4742, 0.9572, 0.4742, 0.9571, 0.4865, 0.9412, 0.5392, 0.9391, 0.5293, 0.9579, 0.5245, 0.9574, 0.5316, 0.9413, 0.4516, 0.9419, 0.4394, 0.9629, 0.4402, 0.9628, 0.452, 0.9363, 0.4991, 0.9357, 0.4869, 0.9571, 0.4865, 0.9572, 0.4983, 0.5624, 0.466, 0.5623, 0.4815, 0.5623, 0.4815, 0.5624, 0.466, 0.5597, 0.5152, 0.5595, 0.5271, 0.5595, 0.5271, 0.5597, 0.5152, 0.5623, 0.4815, 0.5625, 0.4964, 0.5625, 0.4964, 0.5623, 0.4815, 0.5595, 0.5271, 0.5596, 0.5385, 0.5596, 0.5385, 0.5595, 0.5271, 0.5625, 0.4964, 0.5626, 0.51, 0.5626, 0.51, 0.5625, 0.4964, 0.5596, 0.5498, 0.5596, 0.5506, 0.5596, 0.5506, 0.5596, 0.5498, 0.5608, 0.3909, 0.5607, 0.3918, 0.5607, 0.3918, 0.5608, 0.3909, 0.5626, 0.51, 0.5626, 0.522, 0.5626, 0.522, 0.5626, 0.51, 0.5596, 0.5506, 0.5595, 0.5514, 0.5595, 0.5514, 0.5596, 0.5506, 0.5607, 0.3918, 0.5608, 0.3926, 0.5608, 0.3926, 0.5607, 0.3918, 0.5626, 0.522, 0.5627, 0.5344, 0.5627, 0.5344, 0.5626, 0.522, 0.5595, 0.5514, 0.5595, 0.5523, 0.5595, 0.5523, 0.5595, 0.5514, 0.5608, 0.3926, 0.5608, 0.3934, 0.5608, 0.3934, 0.5608, 0.3926, 0.5629, 0.5448, 0.5629, 0.5456, 0.5629, 0.5456, 0.5629, 0.5448, 0.5622, 0.3847, 0.5621, 0.3856, 0.5621, 0.3856, 0.5622, 0.3847, 0.5608, 0.3934, 0.5606, 0.4047, 0.5606, 0.4047, 0.5608, 0.3934, 0.5629, 0.5456, 0.5628, 0.5465, 0.5628, 0.5465, 0.5629, 0.5456, 0.5621, 0.3856, 0.5623, 0.3864, 0.5623, 0.3864, 0.5621, 0.3856, 0.5604, 0.4162, 0.5604, 0.428, 0.5604, 0.428, 0.5604, 0.4162, 0.5628, 0.5465, 0.5628, 0.5474, 0.5628, 0.5474, 0.5628, 0.5465, 0.5623, 0.3864, 0.5623, 0.3872, 0.5623, 0.3872, 0.5623, 0.3864, 0.5604, 0.428, 0.5603, 0.4416, 0.5603, 0.4416, 0.5604, 0.428, 0.5627, 0.5344, 0.5629, 0.5448, 0.5629, 0.5448, 0.5627, 0.5344, 0.5623, 0.3872, 0.5622, 0.3986, 0.5622, 0.3986, 0.5623, 0.3872, 0.5603, 0.4416, 0.56, 0.4563, 0.56, 0.4563, 0.5603, 0.4416, 0.5606, 0.4047, 0.5604, 0.4162, 0.5604, 0.4162, 0.5606, 0.4047, 0.5621, 0.4101, 0.5622, 0.422, 0.5622, 0.422, 0.5621, 0.4101, 0.56, 0.4563, 0.5601, 0.4716, 0.5601, 0.4716, 0.56, 0.4563, 0.5622, 0.3986, 0.5621, 0.4101, 0.5621, 0.4101, 0.5622, 0.3986, 0.5622, 0.422, 0.5623, 0.4357, 0.5623, 0.4357, 0.5622, 0.422, 0.5601, 0.4716, 0.5598, 0.4869, 0.5598, 0.4869, 0.5601, 0.4716, 0.5596, 0.5385, 0.5596, 0.5498, 0.5596, 0.5498, 0.5596, 0.5385, 0.5623, 0.4357, 0.5622, 0.4506, 0.5622, 0.4506, 0.5623, 0.4357, 0.5598, 0.4869, 0.5598, 0.5017, 0.5598, 0.5017, 0.5598, 0.4869, 0.5622, 0.4506, 0.5624, 0.466, 0.5624, 0.466, 0.5622, 0.4506, 0.5598, 0.5017, 0.5597, 0.5152, 0.5597, 0.5152, 0.5598, 0.5017, 0.5595, 0.5514, 0.5595, 0.5523, 0.5595, 0.5523, 0.5595, 0.5514, 0.5607, 0.3918, 0.5608, 0.3926, 0.5608, 0.3934, 0.5606, 0.4047, 0.5604, 0.4162, 0.5604, 0.428, 0.5603, 0.4416, 0.56, 0.4563, 0.5601, 0.4716, 0.5598, 0.4869, 0.5598, 0.5017, 0.5597, 0.5152, 0.5595, 0.5271, 0.5596, 0.5385, 0.5596, 0.5498, 0.5596, 0.5506, 0.5595, 0.5514, 0.5595, 0.5523, 0.5621, 0.3856, 0.5623, 0.3864, 0.5623, 0.3872, 0.5622, 0.3986, 0.5621, 0.4101, 0.5622, 0.422, 0.5623, 0.4357, 0.5622, 0.4506, 0.5624, 0.466, 0.5623, 0.4815, 0.5625, 0.4964, 0.5626, 0.51, 0.5626, 0.522, 0.5627, 0.5344, 0.5629, 0.5448, 0.5629, 0.5456, 0.5628, 0.5465, 0.5628, 0.5474, 0.5608, 0.3926, 0.5608, 0.3934, 0.5608, 0.3934, 0.5608, 0.3926, 0.5629, 0.5448, 0.5629, 0.5456, 0.5629, 0.5456, 0.5629, 0.5448, 0.5622, 0.3847, 0.5621, 0.3856, 0.5621, 0.3856, 0.5622, 0.3847, 0.5608, 0.3934, 0.5606, 0.4047, 0.5606, 0.4047, 0.5608, 0.3934, 0.5629, 0.5456, 0.5628, 0.5465, 0.5628, 0.5465, 0.5629, 0.5456, 0.5621, 0.3856, 0.5623, 0.3864, 0.5623, 0.3864, 0.5621, 0.3856, 0.5604, 0.4162, 0.5604, 0.428, 0.5604, 0.428, 0.5604, 0.4162, 0.5628, 0.5465, 0.5628, 0.5474, 0.5628, 0.5474, 0.5628, 0.5465, 0.5623, 0.3864, 0.5623, 0.3872, 0.5623, 0.3872, 0.5623, 0.3864, 0.5604, 0.428, 0.5603, 0.4416, 0.5603, 0.4416, 0.5604, 0.428, 0.5627, 0.5344, 0.5629, 0.5448, 0.5629, 0.5448, 0.5627, 0.5344, 0.5623, 0.3872, 0.5622, 0.3986, 0.5622, 0.3986, 0.5623, 0.3872, 0.5603, 0.4416, 0.56, 0.4563, 0.56, 0.4563, 0.5603, 0.4416, 0.5606, 0.4047, 0.5604, 0.4162, 0.5604, 0.4162, 0.5606, 0.4047, 0.5621, 0.4101, 0.5622, 0.422, 0.5622, 0.422, 0.5621, 0.4101, 0.56, 0.4563, 0.5601, 0.4716, 0.5601, 0.4716, 0.56, 0.4563, 0.5622, 0.3986, 0.5621, 0.4101, 0.5621, 0.4101, 0.5622, 0.3986, 0.5622, 0.422, 0.5623, 0.4357, 0.5623, 0.4357, 0.5622, 0.422, 0.5601, 0.4716, 0.5598, 0.4869, 0.5598, 0.4869, 0.5601, 0.4716, 0.5596, 0.5385, 0.5596, 0.5498, 0.5596, 0.5498, 0.5596, 0.5385, 0.5623, 0.4357, 0.5622, 0.4506, 0.5622, 0.4506, 0.5623, 0.4357, 0.5598, 0.4869, 0.5598, 0.5017, 0.5598, 0.5017, 0.5598, 0.4869, 0.5622, 0.4506, 0.5624, 0.466, 0.5624, 0.466, 0.5622, 0.4506, 0.5598, 0.5017, 0.5597, 0.5152, 0.5597, 0.5152, 0.5598, 0.5017, 0.5624, 0.466, 0.5623, 0.4815, 0.5623, 0.4815, 0.5624, 0.466, 0.5597, 0.5152, 0.5595, 0.5271, 0.5595, 0.5271, 0.5597, 0.5152, 0.5623, 0.4815, 0.5625, 0.4964, 0.5625, 0.4964, 0.5623, 0.4815, 0.5595, 0.5271, 0.5596, 0.5385, 0.5596, 0.5385, 0.5595, 0.5271, 0.5625, 0.4964, 0.5626, 0.51, 0.5626, 0.51, 0.5625, 0.4964, 0.5596, 0.5498, 0.5596, 0.5506, 0.5596, 0.5506, 0.5596, 0.5498, 0.5608, 0.3909, 0.5607, 0.3918, 0.5607, 0.3918, 0.5608, 0.3909, 0.5626, 0.51, 0.5626, 0.522, 0.5626, 0.522, 0.5626, 0.51, 0.5596, 0.5506, 0.5595, 0.5514, 0.5595, 0.5514, 0.5596, 0.5506, 0.5607, 0.3918, 0.5608, 0.3926, 0.5608, 0.3926, 0.5607, 0.3918, 0.5626, 0.522, 0.5627, 0.5344, 0.5627, 0.5344, 0.5626, 0.522])
me_circle_001.use_remesh_fix_poles = True
me_circle_001.use_remesh_preserve_attributes = False
me_circle_001.use_mirror_vertex_groups = False
me_circle_001.update()

# ---- objects
ob_circle_001 = bpy.data.objects.new('Circle.001', me_circle_001)

# ---- transforms, parenting, visibility, modifiers, constraints
ob_circle_001.location = (-10.24, 4.272, 6.08e-05)
ob_circle_001.scale = (0.6015, 0.6015, 0.6015)
ob_circle_001.lineart.crease_threshold = 0.0
_vg = ob_circle_001.vertex_groups.new(name='Group')
_m = ob_circle_001.modifiers.new('Subdivision', 'SUBSURF')
_m.uv_smooth = 'PRESERVE_CORNERS'
_m.render_levels = 1
_m.show_only_control_edges = False

# ---- collection membership
col_collection.objects.link(ob_circle_001)

# ---- scene / render settings (as saved in the file)
scene.frame_start = 1; scene.frame_end = 250; scene.frame_set(22)
scene.render.engine = 'BLENDER_EEVEE_NEXT'
scene.cycles.use_denoising = False
scene.cycles.samples = 128
scene.cycles.sampling_pattern = 'TABULATED_SOBOL'
scene.cycles.use_adaptive_sampling = False
scene.cycles.use_light_tree = False
scene.view_settings.view_transform = 'Filmic'
bpy.context.view_layer.update()

# ---- added for rendering (the .blend has no active camera and no usable light): camera, sun
cam_auto = bpy.data.cameras.new('AutoCamera')
cam_auto.lens = 50.0
cam_auto.sensor_width = 36.0
cam_auto.clip_end = 1000.0
ob_auto_camera = bpy.data.objects.new('AutoCamera', cam_auto)
scene.collection.objects.link(ob_auto_camera)
ob_auto_camera.location = (13.3447, -11.3806, 17.0071)
ob_auto_camera.rotation_euler = (1.09748, -7.21219e-08, 0.694738)
scene.camera = ob_auto_camera
light_auto_sun = bpy.data.lights.new('AutoSun', 'SUN')
light_auto_sun.energy = 3.0
light_auto_sun.angle = 0.0523599
ob_auto_sun = bpy.data.objects.new('AutoSun', light_auto_sun)
scene.collection.objects.link(ob_auto_sun)
ob_auto_sun.rotation_euler = (0.872665, 0.174533, 0.523599)
bpy.context.view_layer.update()
